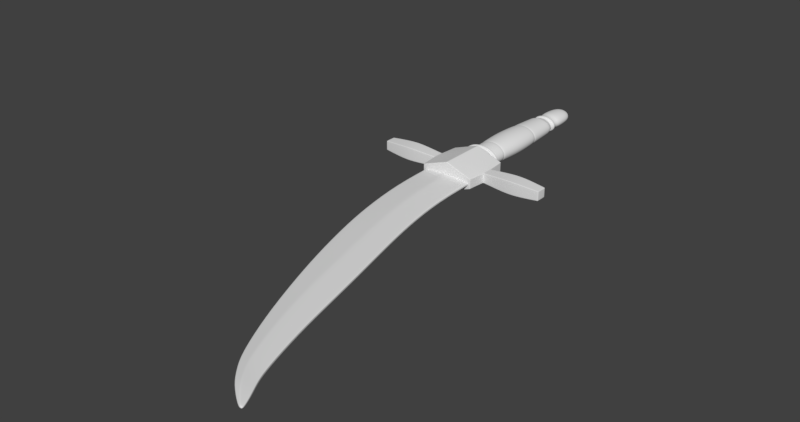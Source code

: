 # Source: DaggerBase.blend  (saved by Blender 2.78.0; exported with 4.5.12 LTS)
import bpy
from mathutils import Matrix  # noqa: F401  (used for matrix-valued properties, if any)

bpy.ops.wm.read_factory_settings(use_empty=True)
scene = bpy.context.scene
scene.name = 'Scene'

# ---- collections
col_collection_1 = bpy.data.collections.new('Collection 1'); scene.collection.children.link(col_collection_1)

# ---- world
world_world = bpy.data.worlds.new('World'); scene.world = world_world
world_world.use_nodes = True; world_world.node_tree.nodes.clear()
_N = world_world.node_tree.nodes; _L = world_world.node_tree.links
n0 = _N.new('ShaderNodeOutputWorld'); n0.name = 'World Output'; n0.location = (300, 300)
n1 = _N.new('ShaderNodeBackground'); n1.name = 'Background'; n1.location = (10, 300)
n1.inputs[0].default_value = (0.05088, 0.05088, 0.05088, 1.0)
_L.new(n1.outputs[0], n0.inputs[0])
n0.is_active_output = True
world_world.color = (0.05088, 0.05088, 0.05088)
world_world.use_sun_shadow = False
world_world.sun_shadow_jitter_overblur = 0.0
world_world.cycles.sampling_method = 'MANUAL'

# ---- meshes
me_cube_004 = bpy.data.meshes.new('Cube.004')
me_cube_004.from_pydata([(-0.7806, -1.254, -0.5378), (-0.7884, -1.254, -0.5298), (-0.7884, -1.254, -0.4727), (-0.7806, -1.254, -0.4646), (-0.7806, 0.7385, -0.5378), (-0.7884, 0.7385, -0.5298), (-0.7806, 0.7464, -0.53), (-0.7806, 0.7385, -0.4646), (-0.7806, 0.7464, -0.4725), (-0.7884, 0.7385, -0.4727), (0.6219, -1.254, -0.5298), (0.6141, -1.254, -0.5378), (0.6141, -1.254, -0.4646), (0.6219, -1.254, -0.4727), (0.6141, 0.7464, -0.53), (0.6219, 0.7385, -0.5298), (0.6141, 0.7385, -0.5378), (0.6141, 0.7385, -0.4646), (0.6219, 0.7385, -0.4727), (0.6141, 0.7464, -0.4725), (-0.06699, 0.7464, -0.5475), (-0.05913, 0.7385, -0.5962), (-0.07485, 0.7385, -0.5962), (-0.06699, 0.7464, -0.4549), (-0.07485, 0.7385, -0.4052), (-0.05913, 0.7385, -0.4052), (-0.05913, -1.254, -0.5962), (-0.07485, -1.254, -0.5962), (-0.07485, -1.254, -0.4052), (-0.05913, -1.254, -0.4052), (-0.5702, -2.725, -0.5378), (-0.578, -2.725, -0.5298), (-0.578, -2.725, -0.4727), (-0.5702, -2.725, -0.4646), (0.8245, -2.725, -0.4646), (0.8323, -2.725, -0.4727), (0.8323, -2.725, -0.5298), (0.8245, -2.725, -0.5378), (0.1355, -2.725, -0.5962), (0.1512, -2.725, -0.5962), (0.1355, -2.725, -0.4052), (0.1512, -2.725, -0.4052), (-0.2777, -4.028, -0.5378), (-0.2856, -4.028, -0.5298), (-0.2777, -4.028, -0.4646), (-0.2856, -4.028, -0.4727), (1.117, -4.028, -0.4646), (1.125, -4.028, -0.4727), (1.125, -4.028, -0.5298), (1.117, -4.028, -0.5378), (0.4437, -4.028, -0.5962), (0.428, -4.028, -0.5962), (0.428, -4.028, -0.4052), (0.4437, -4.028, -0.4052), (0.2304, -5.671, -0.5378), (0.2226, -5.671, -0.5298), (0.2226, -5.671, -0.4727), (0.2304, -5.671, -0.4646), (1.55, -5.671, -0.4646), (1.558, -5.671, -0.4727), (1.55, -5.671, -0.5378), (1.558, -5.671, -0.5298), (0.8768, -5.671, -0.5962), (0.8611, -5.671, -0.5962), (0.8611, -5.671, -0.4053), (0.8768, -5.671, -0.4052), (0.7049, -6.956, -0.539), (0.6971, -6.956, -0.5309), (0.6971, -6.956, -0.4738), (0.7049, -6.956, -0.4657), (1.867, -6.956, -0.4738), (1.859, -6.956, -0.4658), (1.867, -6.956, -0.5309), (1.859, -6.956, -0.539), (1.204, -6.956, -0.5983), (1.189, -6.956, -0.5981), (1.189, -6.956, -0.4074), (1.204, -6.956, -0.4073), (1.216, -8.242, -0.5309), (1.224, -8.242, -0.5391), (1.216, -8.242, -0.4738), (1.224, -8.242, -0.4656), (2.176, -8.242, -0.4657), (2.184, -8.242, -0.4738), (2.184, -8.242, -0.5309), (2.176, -8.242, -0.539), (1.618, -8.242, -0.5982), (1.603, -8.242, -0.598), (1.603, -8.242, -0.4075), (1.618, -8.242, -0.4073), (1.85, -9.521, -0.5392), (1.842, -9.521, -0.5309), (1.842, -9.521, -0.4738), (1.85, -9.521, -0.4655), (2.58, -9.521, -0.4657), (2.588, -9.521, -0.4738), (2.588, -9.521, -0.5309), (2.58, -9.521, -0.539), (2.115, -9.521, -0.5977), (2.131, -9.521, -0.5981), (2.115, -9.521, -0.4078), (2.131, -9.521, -0.4074), (2.175, -9.933, -0.5394), (2.167, -9.933, -0.5309), (2.167, -9.933, -0.4738), (2.175, -9.933, -0.4654), (2.76, -9.933, -0.4656), (2.768, -9.933, -0.4738), (2.768, -9.933, -0.5309), (2.76, -9.933, -0.5391), (2.401, -9.933, -0.598), (2.386, -9.933, -0.5975), (2.402, -9.933, -0.4076), (2.386, -9.933, -0.408), (2.478, -10.29, -0.5395), (2.47, -10.29, -0.5309), (2.47, -10.29, -0.4738), (2.478, -10.29, -0.4652), (2.966, -10.29, -0.4655), (2.975, -10.29, -0.4738), (2.975, -10.29, -0.5309), (2.966, -10.29, -0.5392), (2.641, -10.29, -0.597), (2.66, -10.29, -0.5977), (2.641, -10.29, -0.4085), (2.66, -10.29, -0.4078), (3.012, -10.68, -0.5197), (3.015, -10.69, -0.5077), (3.012, -10.68, -0.485), (3.015, -10.69, -0.497), (3.151, -10.68, -0.4849), (3.163, -10.69, -0.497), (3.151, -10.68, -0.5198), (3.163, -10.69, -0.5077), (3.07, -10.68, -0.5443), (3.091, -10.68, -0.5443), (3.089, -10.69, -0.5111), (3.07, -10.68, -0.4612), (3.089, -10.69, -0.4937), (3.091, -10.68, -0.4612)], [], [(0, 27, 38, 30), (30, 38, 51, 42), (10, 13, 35, 36), (21, 16, 11, 26), (26, 11, 37, 39), (28, 3, 33, 40), (12, 29, 41, 34), (1, 2, 9, 5), (6, 8, 23, 20), (15, 18, 13, 10), (42, 51, 63, 54), (32, 31, 43, 45), (2, 1, 31, 32), (24, 7, 3, 28), (17, 25, 29, 12), (20, 23, 19, 14), (50, 49, 60, 62), (46, 53, 65, 58), (40, 33, 44, 52), (36, 35, 47, 48), (34, 41, 53, 46), (39, 37, 49, 50), (64, 57, 69, 76), (66, 75, 87, 79), (45, 43, 55, 56), (54, 63, 75, 66), (52, 44, 57, 64), (48, 47, 59, 61), (68, 67, 78, 80), (74, 73, 85, 86), (61, 59, 70, 72), (58, 65, 77, 71), (62, 60, 73, 74), (56, 55, 67, 68), (84, 83, 95, 96), (88, 81, 93, 100), (79, 87, 98, 90), (76, 69, 81, 88), (72, 70, 83, 84), (71, 77, 89, 82), (102, 111, 122, 114), (92, 91, 103, 104), (82, 89, 101, 94), (86, 85, 97, 99), (80, 78, 91, 92), (90, 98, 111, 102), (106, 112, 125, 118), (108, 107, 119, 120), (100, 93, 105, 113), (96, 95, 107, 108), (94, 101, 112, 106), (99, 97, 109, 110), (136, 138, 129, 127), (116, 115, 127, 129), (110, 109, 121, 123), (104, 103, 115, 116), (114, 122, 134, 126), (113, 105, 117, 124), (133, 131, 138, 136), (124, 117, 128, 137), (120, 119, 131, 133), (118, 125, 139, 130), (123, 121, 132, 135), (4, 5, 6), (7, 8, 9), (14, 15, 16), (17, 18, 19), (20, 21, 22), (23, 24, 25), (134, 135, 136), (137, 138, 139), (4, 0, 1, 5), (3, 7, 9, 2), (8, 6, 5, 9), (22, 4, 6, 20), (25, 17, 19, 23), (18, 15, 14, 19), (11, 16, 15, 10), (17, 12, 13, 18), (16, 21, 20, 14), (7, 24, 23, 8), (24, 28, 29, 25), (21, 26, 27, 22), (2, 32, 33, 3), (39, 50, 51, 38), (41, 29, 28, 40), (12, 34, 35, 13), (37, 11, 10, 36), (26, 39, 38, 27), (31, 1, 0, 30), (45, 56, 57, 44), (43, 31, 30, 42), (36, 48, 49, 37), (44, 33, 32, 45), (40, 52, 53, 41), (47, 35, 34, 46), (61, 72, 73, 60), (65, 53, 52, 64), (46, 58, 59, 47), (60, 49, 48, 61), (50, 62, 63, 51), (55, 43, 42, 54), (71, 82, 83, 70), (75, 63, 62, 74), (54, 66, 67, 55), (69, 57, 56, 68), (64, 76, 77, 65), (70, 59, 58, 71), (79, 90, 91, 78), (85, 73, 72, 84), (74, 86, 87, 75), (78, 67, 66, 79), (81, 69, 68, 80), (76, 88, 89, 77), (99, 110, 111, 98), (93, 81, 80, 92), (88, 100, 101, 89), (95, 83, 82, 94), (97, 85, 84, 96), (86, 99, 98, 87), (113, 124, 125, 112), (103, 91, 90, 102), (96, 108, 109, 97), (105, 93, 92, 104), (100, 113, 112, 101), (107, 95, 94, 106), (123, 135, 134, 122), (119, 107, 106, 118), (104, 116, 117, 105), (121, 109, 108, 120), (110, 123, 122, 111), (115, 103, 102, 114), (135, 132, 133, 136), (137, 128, 129, 138), (126, 134, 136, 127), (130, 139, 138, 131), (127, 115, 114, 126), (120, 133, 132, 121), (128, 117, 116, 129), (124, 137, 139, 125), (131, 119, 118, 130), (4, 22, 27, 0)])
me_cube_004.polygons.foreach_set('use_smooth', [True] * 142)
me_cube_004.use_remesh_preserve_volume = False
me_cube_004.use_remesh_preserve_attributes = False
me_cube_004.use_mirror_vertex_groups = False
me_cube_004.update()
me_cube_003 = bpy.data.meshes.new('Cube.003')
me_cube_003.from_pydata([(-0.7018, -0.9789, -0.3088), (-0.6946, -1.0, -0.2892), (-0.7169, -0.9789, -0.279), (-0.7012, -0.9938, -0.3015), (-0.7102, -0.9923, -0.2944), (-0.7099, -0.9938, -0.2841), (-0.7125, -0.9791, -0.295), (-0.7169, -0.9789, 0.279), (-0.6946, -1.0, 0.2892), (-0.7018, -0.9789, 0.3088), (-0.7099, -0.9938, 0.2841), (-0.7102, -0.9923, 0.2944), (-0.7012, -0.9938, 0.3015), (-0.7125, -0.9791, 0.295), (-0.7169, 0.9789, -0.279), (-0.6946, 1.0, -0.2892), (-0.7018, 0.9789, -0.3088), (-0.7099, 0.9938, -0.2841), (-0.7102, 0.9923, -0.2944), (-0.7012, 0.9938, -0.3015), (-0.7125, 0.9791, -0.295), (-0.7018, 0.9789, 0.3088), (-0.6946, 1.0, 0.2892), (-0.7169, 0.9789, 0.279), (-0.7012, 0.9938, 0.3015), (-0.7102, 0.9923, 0.2944), (-0.7099, 0.9938, 0.2841), (-0.7125, 0.9791, 0.295), (0.7169, -0.9789, -0.279), (0.6946, -1.0, -0.2892), (0.7018, -0.9789, -0.3088), (0.7099, -0.9938, -0.2841), (0.7102, -0.9923, -0.2944), (0.7012, -0.9938, -0.3015), (0.7125, -0.9791, -0.295), (0.7018, -0.9789, 0.3088), (0.6946, -1.0, 0.2892), (0.7169, -0.9789, 0.279), (0.7012, -0.9938, 0.3015), (0.7102, -0.9923, 0.2944), (0.7099, -0.9938, 0.2841), (0.7125, -0.9791, 0.295), (0.6946, 1.0, -0.2892), (0.7169, 0.9789, -0.279), (0.7018, 0.9789, -0.3088), (0.7099, 0.9938, -0.2841), (0.7102, 0.9923, -0.2944), (0.7125, 0.9791, -0.295), (0.7012, 0.9938, -0.3015), (0.7018, 0.9789, 0.3088), (0.7169, 0.9789, 0.279), (0.6946, 1.0, 0.2892), (0.7125, 0.9791, 0.295), (0.7102, 0.9923, 0.2944), (0.7099, 0.9938, 0.2841), (0.7012, 0.9938, 0.3015), (-0.01508, 0.9789, -0.8662), (-4.236e-09, 1.0, -0.8539), (0.01508, 0.9789, -0.8662), (-0.0106, 0.9938, -0.8626), (-1.829e-08, 0.9922, -0.8694), (0.0106, 0.9938, -0.8626), (-6.94e-09, 0.9789, -0.8712), (0.01508, 0.9789, 0.8662), (-4.236e-09, 1.0, 0.8539), (-0.01508, 0.9789, 0.8662), (0.0106, 0.9938, 0.8626), (9.473e-09, 0.9922, 0.8694), (-0.0106, 0.9938, 0.8626), (-3.215e-09, 0.9789, 0.8712), (-4.236e-09, -1.0, -0.8539), (-0.01508, -0.9789, -0.8662), (0.01508, -0.9789, -0.8662), (-0.0106, -0.9938, -0.8626), (9.435e-09, -0.9922, -0.8694), (-3.215e-09, -0.9789, -0.8712), (0.0106, -0.9938, -0.8626), (-4.236e-09, -1.0, 0.8539), (0.01508, -0.9789, 0.8662), (-0.01508, -0.9789, 0.8662), (0.0106, -0.9938, 0.8626), (-1.83e-08, -0.9922, 0.8694), (-6.94e-09, -0.9789, 0.8712), (-0.0106, -0.9938, 0.8626), (-0.7556, 0.2545, -0.279), (-0.7412, 0.2354, -0.3085), (-0.7775, 0.2146, -0.2997), (-0.7777, 0.2359, -0.2819), (-0.7516, 0.2451, -0.2949), (-0.76, 0.2343, -0.2943), (-0.7583, 0.225, -0.301), (-0.7763, 0.2295, -0.2943), (-0.7626, 0.2403, -0.2805), (-0.7556, -0.2545, -0.279), (-0.7777, -0.2359, -0.2819), (-0.7775, -0.2146, -0.2997), (-0.7412, -0.2354, -0.3085), (-0.7626, -0.2403, -0.2805), (-0.76, -0.2343, -0.2943), (-0.7763, -0.2295, -0.2943), (-0.7583, -0.225, -0.301), (-0.7516, -0.2451, -0.2949), (-0.7556, -0.2545, 0.279), (-0.7412, -0.2354, 0.3085), (-0.7775, -0.2146, 0.2997), (-0.7777, -0.2359, 0.2819), (-0.7516, -0.2451, 0.2949), (-0.76, -0.2343, 0.2943), (-0.7583, -0.225, 0.301), (-0.7763, -0.2295, 0.2943), (-0.7626, -0.2403, 0.2805), (-0.7556, 0.2545, 0.279), (-0.7777, 0.2359, 0.2819), (-0.7775, 0.2146, 0.2997), (-0.7412, 0.2354, 0.3085), (-0.7626, 0.2403, 0.2805), (-0.76, 0.2343, 0.2943), (-0.7763, 0.2295, 0.2943), (-0.7583, 0.225, 0.301), (-0.7516, 0.2451, 0.2949), (0.7556, -0.2545, -0.279), (0.7412, -0.2354, -0.3085), (0.7775, -0.2146, -0.2997), (0.7777, -0.2359, -0.2819), (0.7516, -0.2451, -0.2949), (0.76, -0.2343, -0.2943), (0.7583, -0.225, -0.301), (0.7763, -0.2295, -0.2943), (0.7626, -0.2403, -0.2805), (0.7556, 0.2545, -0.279), (0.7777, 0.2359, -0.2819), (0.7775, 0.2146, -0.2997), (0.7412, 0.2354, -0.3085), (0.7626, 0.2403, -0.2805), (0.76, 0.2343, -0.2943), (0.7763, 0.2295, -0.2943), (0.7583, 0.225, -0.301), (0.7516, 0.2451, -0.2949), (0.7556, 0.2545, 0.279), (0.7412, 0.2354, 0.3085), (0.7775, 0.2146, 0.2997), (0.7777, 0.2359, 0.2819), (0.7516, 0.2451, 0.2949), (0.76, 0.2343, 0.2943), (0.7583, 0.225, 0.301), (0.7763, 0.2295, 0.2943), (0.7626, 0.2403, 0.2805), (0.7556, -0.2545, 0.279), (0.7777, -0.2359, 0.2819), (0.7775, -0.2146, 0.2997), (0.7412, -0.2354, 0.3085), (0.7626, -0.2403, 0.2805), (0.76, -0.2343, 0.2943), (0.7763, -0.2295, 0.2943), (0.7583, -0.225, 0.301), (0.7516, -0.2451, 0.2949), (-0.01549, 0.3313, 0.8665), (0.01549, 0.3313, 0.8665), (-5.078e-09, 0.3321, 0.8715), (0.01549, -0.3313, 0.8665), (-0.01549, -0.3313, 0.8665), (-5.078e-09, -0.3321, 0.8715), (0.01549, 0.3313, -0.8665), (-0.01549, 0.3313, -0.8665), (-4.146e-09, 0.3321, -0.8715), (-0.01549, -0.3313, -0.8665), (0.01549, -0.3313, -0.8665), (-6.009e-09, -0.3321, -0.8715), (-2.326, 0.2051, -0.2877), (-2.346, 0.2022, -0.2662), (-2.326, 0.2264, -0.2699), (-2.341, 0.203, -0.2798), (-2.338, 0.2157, -0.2779), (-2.34, 0.2181, -0.2672), (-2.326, 0.2202, -0.2824), (-2.326, -0.2051, -0.2877), (-2.326, -0.2264, -0.2699), (-2.346, -0.2022, -0.2662), (-2.326, -0.2202, -0.2824), (-2.338, -0.2157, -0.2779), (-2.34, -0.2181, -0.2672), (-2.341, -0.203, -0.2798), (-2.326, -0.2051, 0.2877), (-2.346, -0.2022, 0.2662), (-2.326, -0.2264, 0.2699), (-2.341, -0.203, 0.2798), (-2.338, -0.2157, 0.2779), (-2.34, -0.2181, 0.2672), (-2.326, -0.2202, 0.2824), (-2.326, 0.2051, 0.2877), (-2.326, 0.2264, 0.2699), (-2.346, 0.2022, 0.2662), (-2.326, 0.2202, 0.2824), (-2.338, 0.2157, 0.2779), (-2.34, 0.2181, 0.2672), (-2.341, 0.203, 0.2798), (2.326, -0.2051, -0.2877), (2.346, -0.2022, -0.2662), (2.326, -0.2264, -0.2699), (2.341, -0.203, -0.2798), (2.338, -0.2157, -0.2779), (2.34, -0.2181, -0.2672), (2.326, -0.2202, -0.2824), (2.326, 0.2051, -0.2877), (2.326, 0.2264, -0.2699), (2.346, 0.2022, -0.2662), (2.326, 0.2202, -0.2824), (2.338, 0.2157, -0.2779), (2.34, 0.2181, -0.2672), (2.341, 0.203, -0.2798), (2.326, 0.2051, 0.2877), (2.346, 0.2022, 0.2662), (2.326, 0.2264, 0.2699), (2.341, 0.203, 0.2798), (2.338, 0.2157, 0.2779), (2.34, 0.2181, 0.2672), (2.326, 0.2202, 0.2824), (2.326, -0.2051, 0.2877), (2.326, -0.2264, 0.2699), (2.346, -0.2022, 0.2662), (2.326, -0.2202, 0.2824), (2.338, -0.2157, 0.2779), (2.34, -0.2181, 0.2672), (2.341, -0.203, 0.2798), (-1.32, -0.2802, 0.3831), (-1.32, -0.3015, 0.3653), (-1.32, -0.2953, 0.3779), (-1.32, -0.3015, -0.3653), (-1.32, -0.2802, -0.3831), (-1.32, -0.2953, -0.3779), (-1.32, 0.3015, 0.3653), (-1.32, 0.2802, 0.3831), (-1.32, 0.2953, 0.3779), (-1.32, 0.2802, -0.3831), (-1.32, 0.3015, -0.3653), (-1.32, 0.2953, -0.3779), (1.32, 0.2802, 0.3831), (1.32, 0.3015, 0.3653), (1.32, 0.2953, 0.3779), (1.32, 0.3015, -0.3653), (1.32, 0.2802, -0.3831), (1.32, 0.2953, -0.3779), (1.32, -0.3015, 0.3653), (1.32, -0.2802, 0.3831), (1.32, -0.2953, 0.3779), (1.32, -0.2802, -0.3831), (1.32, -0.3015, -0.3653), (1.32, -0.2953, -0.3779), (-1.711, -0.3191, 0.3876), (-1.711, -0.2978, 0.4054), (-1.711, -0.3128, 0.4002), (-1.711, 0.2978, 0.4054), (-1.711, 0.3191, 0.3876), (-1.711, 0.3128, 0.4002), (-1.711, 0.3191, -0.3876), (-1.711, 0.2978, -0.4054), (-1.711, 0.3128, -0.4002), (-1.711, -0.3191, -0.3876), (-1.711, -0.2978, -0.4054), (-1.711, -0.3128, -0.4002), (1.711, 0.3191, 0.3876), (1.711, 0.2978, 0.4054), (1.711, 0.3128, 0.4002), (1.711, -0.2978, 0.4054), (1.711, -0.3191, 0.3876), (1.711, -0.3128, 0.4002), (1.711, 0.3191, -0.3876), (1.711, 0.2978, -0.4054), (1.711, 0.3128, -0.4002), (1.711, -0.2978, -0.4054), (1.711, -0.3191, -0.3876), (1.711, -0.3128, -0.4002)], [], [(65, 21, 114, 156), (49, 63, 157, 139), (150, 159, 78, 35), (160, 103, 9, 79), (120, 147, 37, 28), (15, 22, 64, 57), (43, 50, 138, 129), (2, 7, 102, 93), (166, 121, 30, 72), (16, 56, 163, 85), (84, 111, 23, 14), (112, 87, 234, 230), (86, 95, 228, 233), (177, 183, 191, 169), (29, 36, 77, 70), (122, 131, 240, 245), (57, 64, 51, 42), (148, 123, 246, 242), (58, 44, 132, 162), (261, 263, 217, 210), (70, 77, 8, 1), (249, 251, 189, 182), (264, 270, 198, 218), (252, 254, 170, 190), (224, 231, 251, 249), (266, 260, 212, 204), (205, 211, 219, 197), (255, 258, 175, 168), (257, 248, 184, 176), (269, 267, 203, 196), (85, 163, 165, 96), (94, 105, 225, 227), (156, 114, 103, 160), (104, 113, 231, 224), (130, 141, 237, 239), (162, 132, 121, 166), (139, 157, 159, 150), (140, 149, 243, 236), (230, 234, 254, 252), (236, 243, 263, 261), (227, 225, 248, 257), (233, 228, 258, 255), (242, 246, 270, 264), (239, 237, 260, 266), (245, 240, 267, 269), (0, 3, 4, 6), (1, 5, 4, 3), (2, 6, 4, 5), (7, 10, 11, 13), (8, 12, 11, 10), (9, 13, 11, 12), (14, 17, 18, 20), (15, 19, 18, 17), (16, 20, 18, 19), (21, 24, 25, 27), (22, 26, 25, 24), (23, 27, 25, 26), (28, 31, 32, 34), (29, 33, 32, 31), (30, 34, 32, 33), (35, 38, 39, 41), (36, 40, 39, 38), (37, 41, 39, 40), (42, 45, 46, 48), (43, 47, 46, 45), (44, 48, 46, 47), (49, 52, 53, 55), (50, 54, 53, 52), (51, 55, 53, 54), (56, 59, 60, 62), (57, 61, 60, 59), (58, 62, 60, 61), (63, 66, 67, 69), (64, 68, 67, 66), (65, 69, 67, 68), (70, 73, 74, 76), (71, 75, 74, 73), (72, 76, 74, 75), (77, 80, 81, 83), (78, 82, 81, 80), (79, 83, 81, 82), (84, 88, 89, 92), (85, 90, 89, 88), (86, 91, 89, 90), (87, 92, 89, 91), (93, 97, 98, 101), (94, 99, 98, 97), (95, 100, 98, 99), (96, 101, 98, 100), (102, 106, 107, 110), (103, 108, 107, 106), (104, 109, 107, 108), (105, 110, 107, 109), (111, 115, 116, 119), (112, 117, 116, 115), (113, 118, 116, 117), (114, 119, 116, 118), (120, 124, 125, 128), (121, 126, 125, 124), (122, 127, 125, 126), (123, 128, 125, 127), (129, 133, 134, 137), (130, 135, 134, 133), (131, 136, 134, 135), (132, 137, 134, 136), (138, 142, 143, 146), (139, 144, 143, 142), (140, 145, 143, 144), (141, 146, 143, 145), (147, 151, 152, 155), (148, 153, 152, 151), (149, 154, 152, 153), (150, 155, 152, 154), (168, 171, 172, 174), (169, 173, 172, 171), (170, 174, 172, 173), (175, 178, 179, 181), (176, 180, 179, 178), (177, 181, 179, 180), (182, 185, 186, 188), (183, 187, 186, 185), (184, 188, 186, 187), (189, 192, 193, 195), (190, 194, 193, 192), (191, 195, 193, 194), (196, 199, 200, 202), (197, 201, 200, 199), (198, 202, 200, 201), (203, 206, 207, 209), (204, 208, 207, 206), (205, 209, 207, 208), (210, 213, 214, 216), (211, 215, 214, 213), (212, 216, 214, 215), (217, 220, 221, 223), (218, 222, 221, 220), (219, 223, 221, 222), (96, 0, 6, 101), (101, 6, 2, 93), (1, 8, 10, 5), (5, 10, 7, 2), (114, 21, 27, 119), (119, 27, 23, 111), (22, 15, 17, 26), (26, 17, 14, 23), (56, 16, 19, 59), (59, 19, 15, 57), (63, 49, 55, 66), (66, 55, 51, 64), (50, 43, 45, 54), (54, 45, 42, 51), (132, 44, 47, 137), (137, 47, 43, 129), (150, 35, 41, 155), (155, 41, 37, 147), (36, 29, 31, 40), (40, 31, 28, 37), (72, 30, 33, 76), (76, 33, 29, 70), (79, 9, 12, 83), (83, 12, 8, 77), (44, 58, 61, 48), (48, 61, 57, 42), (21, 65, 68, 24), (24, 68, 64, 22), (0, 71, 73, 3), (3, 73, 70, 1), (35, 78, 80, 38), (38, 80, 77, 36), (160, 79, 82, 161), (161, 82, 78, 159), (166, 72, 75, 167), (167, 75, 71, 165), (16, 85, 88, 20), (20, 88, 84, 14), (85, 96, 100, 90), (90, 100, 95, 86), (9, 103, 106, 13), (13, 106, 102, 7), (103, 114, 118, 108), (108, 118, 113, 104), (30, 121, 124, 34), (34, 124, 120, 28), (121, 132, 136, 126), (126, 136, 131, 122), (49, 139, 142, 52), (52, 142, 138, 50), (139, 150, 154, 144), (144, 154, 149, 140), (65, 156, 158, 69), (69, 158, 157, 63), (156, 160, 161, 158), (158, 161, 159, 157), (58, 162, 164, 62), (62, 164, 163, 56), (162, 166, 167, 164), (164, 167, 165, 163), (141, 130, 133, 146), (146, 133, 129, 138), (147, 120, 128, 151), (151, 128, 123, 148), (105, 94, 97, 110), (110, 97, 93, 102), (111, 84, 92, 115), (115, 92, 87, 112), (168, 175, 181, 171), (171, 181, 177, 169), (182, 189, 195, 185), (185, 195, 191, 183), (196, 203, 209, 199), (199, 209, 205, 197), (210, 217, 223, 213), (213, 223, 219, 211), (211, 205, 208, 215), (215, 208, 204, 212), (218, 198, 201, 222), (222, 201, 197, 219), (183, 177, 180, 187), (187, 180, 176, 184), (190, 170, 173, 194), (194, 173, 169, 191), (249, 182, 188, 250), (250, 188, 184, 248), (228, 95, 99, 229), (229, 99, 94, 227), (261, 210, 216, 262), (262, 216, 212, 260), (240, 131, 135, 241), (241, 135, 130, 239), (264, 218, 220, 265), (265, 220, 217, 263), (246, 123, 127, 247), (247, 127, 122, 245), (252, 190, 192, 253), (253, 192, 189, 251), (255, 168, 174, 256), (256, 174, 170, 254), (104, 224, 226, 109), (109, 226, 225, 105), (258, 228, 229, 259), (259, 229, 227, 257), (112, 230, 232, 117), (117, 232, 231, 113), (86, 233, 235, 91), (91, 235, 234, 87), (140, 236, 238, 145), (145, 238, 237, 141), (267, 240, 241, 268), (268, 241, 239, 266), (148, 242, 244, 153), (153, 244, 243, 149), (270, 246, 247, 271), (271, 247, 245, 269), (224, 249, 250, 226), (226, 250, 248, 225), (230, 252, 253, 232), (232, 253, 251, 231), (233, 255, 256, 235), (235, 256, 254, 234), (175, 258, 259, 178), (178, 259, 257, 176), (236, 261, 262, 238), (238, 262, 260, 237), (242, 264, 265, 244), (244, 265, 263, 243), (203, 267, 268, 206), (206, 268, 266, 204), (198, 270, 271, 202), (202, 271, 269, 196), (96, 165, 71, 0)])
me_cube_003.polygons.foreach_set('use_smooth', [True] * 270)
me_cube_003.use_remesh_preserve_volume = False
me_cube_003.use_remesh_preserve_attributes = False
me_cube_003.use_mirror_vertex_groups = False
me_cube_003.update()
me_cylinder_002 = bpy.data.meshes.new('Cylinder.002')
me_cylinder_002.from_pydata([(0.0, 1.0, -0.04858), (0.1951, 0.9808, -0.04858), (0.3827, 0.9239, -0.04858), (0.5556, 0.8315, -0.04858), (0.7071, 0.7071, -0.04858), (0.8315, 0.5556, -0.04858), (0.9239, 0.3827, -0.04858), (0.9808, 0.1951, -0.04858), (1.0, 5.514e-08, -0.04858), (0.9808, -0.1951, -0.04858), (0.9239, -0.3827, -0.04858), (0.8315, -0.5556, -0.04858), (0.7071, -0.7071, -0.04858), (0.5556, -0.8315, -0.04858), (0.3827, -0.9239, -0.04858), (0.1951, -0.9808, -0.04858), (-3.258e-07, -1.0, -0.04858), (-0.1951, -0.9808, -0.04858), (-0.3827, -0.9239, -0.04858), (-0.5556, -0.8315, -0.04858), (-0.7071, -0.7071, -0.04858), (-0.8315, -0.5556, -0.04858), (-0.9239, -0.3827, -0.04858), (-0.9808, -0.1951, -0.04858), (-1.0, 9.452e-07, -0.04858), (-0.9808, 0.1951, -0.04858), (-0.9239, 0.3827, -0.04858), (-0.8315, 0.5556, -0.04858), (-0.7071, 0.7071, -0.04858), (-0.5556, 0.8315, -0.04858), (-0.3827, 0.9239, -0.04858), (-0.1951, 0.9808, -0.04858), (2.806e-08, 0.7632, -0.9262), (0.1489, 0.7485, -0.9262), (0.2921, 0.7051, -0.9262), (0.424, 0.6346, -0.9262), (0.5397, 0.5397, -0.9262), (0.6346, 0.424, -0.9262), (0.7051, 0.2921, -0.9262), (0.7485, 0.1489, -0.9262), (0.7632, 1.312e-07, -0.9262), (0.7485, -0.1489, -0.9262), (0.7051, -0.2921, -0.9262), (0.6346, -0.424, -0.9262), (0.5397, -0.5397, -0.9262), (0.424, -0.6346, -0.9262), (0.2921, -0.7051, -0.9262), (0.1489, -0.7485, -0.9262), (-2.206e-07, -0.7632, -0.9262), (-0.1489, -0.7485, -0.9262), (-0.2921, -0.7051, -0.9262), (-0.424, -0.6346, -0.9262), (-0.5397, -0.5397, -0.9262), (-0.6346, -0.424, -0.9262), (-0.7051, -0.2921, -0.9262), (-0.7485, -0.1489, -0.9262), (-0.7632, 8.105e-07, -0.9262), (-0.7485, 0.1489, -0.9262), (-0.7051, 0.2921, -0.9262), (-0.6346, 0.424, -0.9262), (-0.5397, 0.5397, -0.9262), (-0.424, 0.6346, -0.9262), (-0.2921, 0.7051, -0.9262), (-0.1489, 0.7485, -0.9262), (1.4e-08, 0.7632, -1.621), (0.1489, 0.7485, -1.621), (0.2921, 0.7051, -1.621), (0.424, 0.6346, -1.621), (0.5397, 0.5397, -1.621), (0.6346, 0.424, -1.621), (0.7051, 0.2921, -1.621), (0.7485, 0.1489, -1.621), (0.7632, 1.417e-07, -1.621), (0.7485, -0.1489, -1.621), (0.7051, -0.2921, -1.621), (0.6346, -0.424, -1.621), (0.5397, -0.5397, -1.621), (0.424, -0.6346, -1.621), (0.2921, -0.7051, -1.621), (0.1489, -0.7485, -1.621), (-2.347e-07, -0.7632, -1.621), (-0.1489, -0.7485, -1.621), (-0.2921, -0.7051, -1.621), (-0.424, -0.6346, -1.621), (-0.5397, -0.5397, -1.621), (-0.6346, -0.424, -1.621), (-0.7051, -0.2921, -1.621), (-0.7485, -0.1489, -1.621), (-0.7632, 8.21e-07, -1.621), (-0.7485, 0.1489, -1.621), (-0.7051, 0.2921, -1.621), (-0.6346, 0.424, -1.621), (-0.5397, 0.5397, -1.621), (-0.424, 0.6346, -1.621), (-0.2921, 0.7051, -1.621), (-0.1489, 0.7485, -1.621), (4.453e-08, 0.7632, -2.554), (0.1489, 0.7485, -2.554), (0.2921, 0.7051, -2.554), (0.424, 0.6346, -2.554), (0.5397, 0.5397, -2.554), (0.6346, 0.424, -2.554), (0.7051, 0.2921, -2.554), (0.7485, 0.1489, -2.554), (0.7632, 1.433e-07, -2.554), (0.7485, -0.1489, -2.554), (0.7051, -0.2921, -2.554), (0.6346, -0.424, -2.554), (0.5397, -0.5397, -2.554), (0.424, -0.6346, -2.554), (0.2921, -0.7051, -2.554), (0.1489, -0.7485, -2.554), (-2.041e-07, -0.7632, -2.554), (-0.1489, -0.7485, -2.554), (-0.2921, -0.7051, -2.554), (-0.424, -0.6346, -2.554), (-0.5397, -0.5397, -2.554), (-0.6346, -0.424, -2.554), (-0.7051, -0.2921, -2.554), (-0.7485, -0.1489, -2.554), (-0.7632, 8.226e-07, -2.554), (-0.7485, 0.1489, -2.554), (-0.7051, 0.2921, -2.554), (-0.6346, 0.424, -2.554), (-0.5397, 0.5397, -2.554), (-0.424, 0.6346, -2.554), (-0.2921, 0.7051, -2.554), (-0.1489, 0.7485, -2.554), (8.992e-09, 0.7632, -3.737), (0.1489, 0.7485, -3.737), (0.2921, 0.7051, -3.737), (0.424, 0.6346, -3.737), (0.5397, 0.5397, -3.737), (0.6346, 0.424, -3.737), (0.7051, 0.2921, -3.737), (0.7485, 0.1489, -3.737), (0.7632, 1.425e-07, -3.737), (0.7485, -0.1489, -3.737), (0.7051, -0.2921, -3.737), (0.6346, -0.424, -3.737), (0.5397, -0.5397, -3.737), (0.424, -0.6346, -3.737), (0.2921, -0.7051, -3.737), (0.1489, -0.7485, -3.737), (-2.397e-07, -0.7632, -3.737), (-0.1489, -0.7485, -3.737), (-0.2921, -0.7051, -3.737), (-0.424, -0.6346, -3.737), (-0.5397, -0.5397, -3.737), (-0.6346, -0.424, -3.737), (-0.7051, -0.2921, -3.737), (-0.7485, -0.1489, -3.737), (-0.7632, 8.218e-07, -3.737), (-0.7485, 0.1489, -3.737), (-0.7051, 0.2921, -3.737), (-0.6346, 0.424, -3.737), (-0.5397, 0.5397, -3.737), (-0.424, 0.6346, -3.737), (-0.2921, 0.7051, -3.737), (-0.1489, 0.7485, -3.737), (-4.963e-09, 0.9007, -1.621), (0.1757, 0.8834, -1.621), (0.3447, 0.8322, -1.621), (0.5004, 0.7489, -1.621), (0.6369, 0.6369, -1.621), (0.7489, 0.5004, -1.621), (0.8322, 0.3447, -1.621), (0.8834, 0.1757, -1.621), (0.9007, 1.195e-07, -1.621), (0.8834, -0.1757, -1.621), (0.8322, -0.3447, -1.621), (0.7489, -0.5004, -1.621), (0.6369, -0.6369, -1.621), (0.5004, -0.7489, -1.621), (0.3447, -0.8322, -1.621), (0.1757, -0.8834, -1.621), (-2.985e-07, -0.9007, -1.621), (-0.1757, -0.8834, -1.621), (-0.3447, -0.8322, -1.621), (-0.5004, -0.7489, -1.621), (-0.6369, -0.6369, -1.621), (-0.7489, -0.5004, -1.621), (-0.8322, -0.3447, -1.621), (-0.8834, -0.1757, -1.621), (-0.9007, 9.212e-07, -1.621), (-0.8834, 0.1757, -1.621), (-0.8322, 0.3447, -1.621), (-0.7489, 0.5004, -1.621), (-0.6369, 0.6369, -1.621), (-0.5004, 0.7489, -1.621), (-0.3447, 0.8322, -1.621), (-0.1757, 0.8834, -1.621), (3.107e-08, 0.9007, -2.554), (0.1757, 0.8834, -2.554), (0.3447, 0.8322, -2.554), (0.5004, 0.7489, -2.554), (0.6369, 0.6369, -2.554), (0.7489, 0.5004, -2.554), (0.8322, 0.3447, -2.554), (0.8834, 0.1757, -2.554), (0.9007, 1.178e-07, -2.554), (0.8834, -0.1757, -2.554), (0.8322, -0.3447, -2.554), (0.7489, -0.5004, -2.554), (0.6369, -0.6369, -2.554), (0.5004, -0.7489, -2.554), (0.3447, -0.8322, -2.554), (0.1757, -0.8834, -2.554), (-2.624e-07, -0.9007, -2.554), (-0.1757, -0.8834, -2.554), (-0.3447, -0.8322, -2.554), (-0.5004, -0.7489, -2.554), (-0.6369, -0.6369, -2.554), (-0.7489, -0.5004, -2.554), (-0.8322, -0.3447, -2.554), (-0.8834, -0.1757, -2.554), (-0.9007, 9.196e-07, -2.554), (-0.8834, 0.1757, -2.554), (-0.8322, 0.3447, -2.554), (-0.7489, 0.5004, -2.554), (-0.6369, 0.6369, -2.554), (-0.5004, 0.7489, -2.554), (-0.3447, 0.8322, -2.554), (-0.1757, 0.8834, -2.554), (0.9712, 0.1932, -2.087), (0.9148, 0.3789, -2.087), (-0.8233, -0.5501, -2.087), (-0.7002, -0.7002, -2.087), (0.9902, 9.767e-08, -2.087), (-0.9148, -0.3789, -2.087), (0.9712, -0.1932, -2.087), (-0.9712, -0.1932, -2.087), (0.9148, -0.3789, -2.087), (-0.9902, 9.791e-07, -2.087), (0.8233, -0.5501, -2.087), (-0.9712, 0.1932, -2.087), (0.7002, -0.7002, -2.087), (-0.9148, 0.3789, -2.087), (0.5501, -0.8233, -2.087), (-0.8233, 0.5501, -2.087), (0.3789, -0.9148, -2.087), (0.1932, 0.9712, -2.087), (1.217e-09, 0.9902, -2.087), (-0.7002, 0.7002, -2.087), (0.1932, -0.9712, -2.087), (0.3789, 0.9148, -2.087), (-0.5501, 0.8233, -2.087), (-3.214e-07, -0.9902, -2.087), (0.5501, 0.8233, -2.087), (-0.3789, 0.9148, -2.087), (-0.1932, -0.9712, -2.087), (0.7002, 0.7002, -2.087), (-0.1932, 0.9712, -2.087), (-0.3789, -0.9148, -2.087), (0.8233, 0.5501, -2.087), (-0.5501, -0.8233, -2.087), (3.815e-08, 0.9389, -4.642), (0.1832, 0.9209, -4.642), (0.3593, 0.8675, -4.642), (0.5216, 0.7807, -4.642), (0.6639, 0.6639, -4.642), (0.7807, 0.5216, -4.642), (0.8675, 0.3593, -4.642), (0.9209, 0.1832, -4.642), (0.9389, 1.046e-07, -4.642), (0.9209, -0.1832, -4.642), (0.8675, -0.3593, -4.642), (0.7807, -0.5216, -4.642), (0.6639, -0.6639, -4.642), (0.5216, -0.7807, -4.642), (0.3593, -0.8675, -4.642), (0.1832, -0.9209, -4.642), (-2.678e-07, -0.9389, -4.642), (-0.1832, -0.9209, -4.642), (-0.3593, -0.8675, -4.642), (-0.5216, -0.7807, -4.642), (-0.6639, -0.6639, -4.642), (-0.7807, -0.5216, -4.642), (-0.8675, -0.3593, -4.642), (-0.9209, -0.1832, -4.642), (-0.9389, 9.403e-07, -4.642), (-0.9209, 0.1832, -4.642), (-0.8675, 0.3593, -4.642), (-0.7807, 0.5216, -4.642), (-0.6639, 0.6639, -4.642), (-0.5216, 0.7807, -4.642), (-0.3593, 0.8675, -4.642), (-0.1832, 0.9209, -4.642), (-8.688e-08, 0.8571, -8.82), (0.1672, 0.8406, -8.82), (0.328, 0.7918, -8.82), (0.4762, 0.7126, -8.82), (0.606, 0.606, -8.82), (0.7126, 0.4762, -8.82), (0.7918, 0.328, -8.82), (0.8406, 0.1672, -8.82), (0.8571, 1.222e-07, -8.82), (0.8406, -0.1672, -8.82), (0.7918, -0.328, -8.82), (0.7126, -0.4762, -8.82), (0.606, -0.606, -8.82), (0.4762, -0.7126, -8.82), (0.328, -0.7918, -8.82), (0.1672, -0.8406, -8.82), (-3.661e-07, -0.8571, -8.82), (-0.1672, -0.8406, -8.82), (-0.328, -0.7918, -8.82), (-0.4762, -0.7126, -8.82), (-0.606, -0.606, -8.82), (-0.7126, -0.4762, -8.82), (-0.7918, -0.328, -8.82), (-0.8406, -0.1672, -8.82), (-0.8571, 8.851e-07, -8.82), (-0.8406, 0.1672, -8.82), (-0.7918, 0.328, -8.82), (-0.7126, 0.4762, -8.82), (-0.606, 0.606, -8.82), (-0.4762, 0.7126, -8.82), (-0.328, 0.7918, -8.82), (-0.1672, 0.8406, -8.82), (-3.958e-08, 0.9477, 0.7057), (0.0, 1.0, 0.6536), (-1.158e-08, 0.9847, 0.6904), (0.1849, 0.9295, 0.7057), (0.1951, 0.9808, 0.6536), (0.1921, 0.9658, 0.6904), (0.3627, 0.8756, 0.7057), (0.3827, 0.9239, 0.6536), (0.3768, 0.9097, 0.6904), (0.5265, 0.788, 0.7057), (0.5556, 0.8315, 0.6536), (0.5471, 0.8187, 0.6904), (0.6701, 0.6701, 0.7057), (0.7071, 0.7071, 0.6536), (0.6963, 0.6963, 0.6904), (0.788, 0.5265, 0.7057), (0.8315, 0.5556, 0.6536), (0.8187, 0.5471, 0.6904), (0.8756, 0.3627, 0.7057), (0.9239, 0.3827, 0.6536), (0.9097, 0.3768, 0.6904), (0.9295, 0.1849, 0.7057), (0.9808, 0.1951, 0.6536), (0.9658, 0.1921, 0.6904), (0.9477, 6.706e-08, 0.7057), (1.0, 7.996e-08, 0.6536), (0.9847, 7.689e-08, 0.6904), (0.9295, -0.1849, 0.7057), (0.9808, -0.1951, 0.6536), (0.9658, -0.1921, 0.6904), (0.8756, -0.3627, 0.7057), (0.9239, -0.3827, 0.6536), (0.9097, -0.3768, 0.6904), (0.788, -0.5265, 0.7057), (0.8315, -0.5556, 0.6536), (0.8187, -0.5471, 0.6904), (0.6701, -0.6701, 0.7057), (0.7071, -0.7071, 0.6536), (0.6963, -0.6963, 0.6904), (0.5265, -0.788, 0.7057), (0.5556, -0.8315, 0.6536), (0.5471, -0.8187, 0.6904), (0.3627, -0.8756, 0.7057), (0.3827, -0.9239, 0.6536), (0.3768, -0.9097, 0.6904), (0.1849, -0.9295, 0.7057), (0.1951, -0.9808, 0.6536), (0.1921, -0.9658, 0.6904), (-2.943e-07, -0.9477, 0.7057), (-3.258e-07, -1.0, 0.6536), (-3.166e-07, -0.9847, 0.6904), (-0.1849, -0.9295, 0.7057), (-0.1951, -0.9808, 0.6536), (-0.1921, -0.9658, 0.6904), (-0.3627, -0.8756, 0.7057), (-0.3827, -0.9239, 0.6536), (-0.3768, -0.9097, 0.6904), (-0.5265, -0.788, 0.7057), (-0.5556, -0.8315, 0.6536), (-0.5471, -0.8187, 0.6904), (-0.6701, -0.6701, 0.7057), (-0.7071, -0.7071, 0.6536), (-0.6963, -0.6963, 0.6904), (-0.788, -0.5265, 0.7057), (-0.8315, -0.5556, 0.6536), (-0.8187, -0.5471, 0.6904), (-0.8756, -0.3627, 0.7057), (-0.9239, -0.3827, 0.6536), (-0.9097, -0.3768, 0.6904), (-0.9295, -0.1849, 0.7057), (-0.9808, -0.1951, 0.6536), (-0.9658, -0.1921, 0.6904), (-0.9477, 8.768e-07, 0.7057), (-1.0, 9.701e-07, 0.6536), (-0.9847, 9.435e-07, 0.6904), (-0.9295, 0.1849, 0.7057), (-0.9808, 0.1951, 0.6536), (-0.9658, 0.1921, 0.6904), (-0.8756, 0.3627, 0.7057), (-0.9239, 0.3827, 0.6536), (-0.9097, 0.3768, 0.6904), (-0.788, 0.5265, 0.7057), (-0.8315, 0.5556, 0.6536), (-0.8187, 0.5471, 0.6904), (-0.6701, 0.6701, 0.7057), (-0.7071, 0.7071, 0.6536), (-0.6963, 0.6963, 0.6904), (-0.5265, 0.788, 0.7057), (-0.5556, 0.8315, 0.6536), (-0.5471, 0.8187, 0.6904), (-0.3627, 0.8756, 0.7057), (-0.3827, 0.9239, 0.6536), (-0.3768, 0.9097, 0.6904), (-0.1849, 0.9295, 0.7057), (-0.1951, 0.9808, 0.6536), (-0.1921, 0.9658, 0.6904), (-7.949e-07, 0.547, -10.11), (-7.306e-07, 0.6095, -10.06), (-7.604e-07, 0.587, -10.1), (0.1189, 0.5978, -10.06), (0.1067, 0.5365, -10.11), (0.1145, 0.5757, -10.1), (0.2332, 0.5631, -10.06), (0.2093, 0.5053, -10.11), (0.2246, 0.5423, -10.1), (0.3386, 0.5068, -10.06), (0.3039, 0.4548, -10.11), (0.3261, 0.488, -10.1), (0.431, 0.431, -10.06), (0.3868, 0.3868, -10.11), (0.415, 0.415, -10.1), (0.5068, 0.3386, -10.06), (0.4548, 0.3039, -10.11), (0.488, 0.3261, -10.1), (0.5631, 0.2332, -10.06), (0.5053, 0.2093, -10.11), (0.5423, 0.2246, -10.1), (0.5978, 0.1189, -10.06), (0.5365, 0.1067, -10.11), (0.5757, 0.1145, -10.1), (0.6095, 1.714e-07, -10.06), (0.547, 1.742e-07, -10.11), (0.587, 1.731e-07, -10.1), (0.5978, -0.1189, -10.06), (0.5365, -0.1067, -10.11), (0.5757, -0.1145, -10.1), (0.5631, -0.2332, -10.06), (0.5053, -0.2093, -10.11), (0.5423, -0.2246, -10.1), (0.5068, -0.3386, -10.06), (0.4548, -0.3039, -10.11), (0.488, -0.3261, -10.1), (0.431, -0.431, -10.06), (0.3868, -0.3868, -10.11), (0.415, -0.415, -10.1), (0.3386, -0.5068, -10.06), (0.3039, -0.4548, -10.11), (0.3261, -0.488, -10.1), (0.2332, -0.5631, -10.06), (0.2093, -0.5053, -10.11), (0.2246, -0.5423, -10.1), (0.1189, -0.5978, -10.06), (0.1067, -0.5365, -10.11), (0.1145, -0.5757, -10.1), (-9.291e-07, -0.6095, -10.06), (-9.257e-07, -0.547, -10.11), (-9.378e-07, -0.587, -10.1), (-0.1189, -0.5978, -10.06), (-0.1067, -0.5365, -10.11), (-0.1145, -0.5757, -10.1), (-0.2332, -0.5631, -10.06), (-0.2093, -0.5053, -10.11), (-0.2246, -0.5423, -10.1), (-0.3386, -0.5068, -10.06), (-0.3039, -0.4548, -10.11), (-0.3261, -0.488, -10.1), (-0.431, -0.431, -10.06), (-0.3868, -0.3868, -10.11), (-0.415, -0.415, -10.1), (-0.5068, -0.3386, -10.06), (-0.4548, -0.3039, -10.11), (-0.488, -0.3261, -10.1), (-0.5631, -0.2332, -10.06), (-0.5054, -0.2093, -10.11), (-0.5423, -0.2246, -10.1), (-0.5978, -0.1189, -10.06), (-0.5365, -0.1067, -10.11), (-0.5757, -0.1145, -10.1), (-0.6095, 7.139e-07, -10.06), (-0.547, 6.268e-07, -10.11), (-0.587, 6.855e-07, -10.1), (-0.5978, 0.1189, -10.06), (-0.5365, 0.1067, -10.11), (-0.5757, 0.1145, -10.1), (-0.5631, 0.2332, -10.06), (-0.5054, 0.2093, -10.11), (-0.5423, 0.2246, -10.1), (-0.5068, 0.3386, -10.06), (-0.4548, 0.3039, -10.11), (-0.488, 0.3261, -10.1), (-0.431, 0.431, -10.06), (-0.3868, 0.3868, -10.11), (-0.415, 0.415, -10.1), (-0.3386, 0.5068, -10.06), (-0.3039, 0.4548, -10.11), (-0.3261, 0.488, -10.1), (-0.2332, 0.5631, -10.06), (-0.2093, 0.5054, -10.11), (-0.2246, 0.5423, -10.1), (-0.1189, 0.5978, -10.06), (-0.1067, 0.5365, -10.11), (-0.1145, 0.5757, -10.1)], [], [(31, 414, 321, 0), (2, 327, 330, 3), (3, 330, 333, 4), (4, 333, 336, 5), (5, 336, 339, 6), (6, 339, 342, 7), (7, 342, 345, 8), (8, 345, 348, 9), (9, 348, 351, 10), (10, 351, 354, 11), (11, 354, 357, 12), (12, 357, 360, 13), (13, 360, 363, 14), (14, 363, 366, 15), (15, 366, 369, 16), (16, 369, 372, 17), (17, 372, 375, 18), (18, 375, 378, 19), (19, 378, 381, 20), (20, 381, 384, 21), (21, 384, 387, 22), (22, 387, 390, 23), (23, 390, 393, 24), (24, 393, 396, 25), (25, 396, 399, 26), (26, 399, 402, 27), (27, 402, 405, 28), (28, 405, 408, 29), (29, 408, 411, 30), (30, 411, 414, 31), (1, 324, 327, 2), (416, 420, 423, 426, 429, 432, 435, 438, 441, 444, 447, 450, 453, 456, 459, 462, 465, 468, 471, 474, 477, 480, 483, 486, 489, 492, 495, 498, 501, 504, 507, 510), (323, 320, 413, 410, 407, 404, 401, 398, 395, 392, 389, 386, 383, 380, 377, 374, 371, 368, 365, 362, 359, 356, 353, 350, 347, 344, 341, 338, 335, 332, 329, 326), (6, 7, 39, 38), (35, 36, 68, 67), (15, 16, 48, 47), (24, 25, 57, 56), (2, 3, 35, 34), (11, 12, 44, 43), (20, 21, 53, 52), (29, 30, 62, 61), (7, 8, 40, 39), (16, 17, 49, 48), (25, 26, 58, 57), (3, 4, 36, 35), (12, 13, 45, 44), (21, 22, 54, 53), (30, 31, 63, 62), (8, 9, 41, 40), (17, 18, 50, 49), (26, 27, 59, 58), (4, 5, 37, 36), (13, 14, 46, 45), (22, 23, 55, 54), (0, 1, 33, 32), (31, 0, 32, 63), (9, 10, 42, 41), (18, 19, 51, 50), (27, 28, 60, 59), (5, 6, 38, 37), (14, 15, 47, 46), (23, 24, 56, 55), (1, 2, 34, 33), (10, 11, 43, 42), (19, 20, 52, 51), (28, 29, 61, 60), (109, 108, 204, 205), (62, 63, 95, 94), (49, 50, 82, 81), (36, 37, 69, 68), (63, 32, 64, 95), (50, 51, 83, 82), (37, 38, 70, 69), (51, 52, 84, 83), (38, 39, 71, 70), (52, 53, 85, 84), (39, 40, 72, 71), (53, 54, 86, 85), (40, 41, 73, 72), (54, 55, 87, 86), (41, 42, 74, 73), (55, 56, 88, 87), (42, 43, 75, 74), (56, 57, 89, 88), (43, 44, 76, 75), (57, 58, 90, 89), (44, 45, 77, 76), (58, 59, 91, 90), (45, 46, 78, 77), (32, 33, 65, 64), (59, 60, 92, 91), (46, 47, 79, 78), (33, 34, 66, 65), (60, 61, 93, 92), (47, 48, 80, 79), (34, 35, 67, 66), (61, 62, 94, 93), (48, 49, 81, 80), (105, 106, 138, 137), (87, 88, 184, 183), (108, 107, 203, 204), (86, 87, 183, 182), (107, 106, 202, 203), (85, 86, 182, 181), (106, 105, 201, 202), (84, 85, 181, 180), (105, 104, 200, 201), (83, 84, 180, 179), (104, 103, 199, 200), (82, 83, 179, 178), (103, 102, 198, 199), (81, 82, 178, 177), (102, 101, 197, 198), (96, 127, 223, 192), (80, 81, 177, 176), (101, 100, 196, 197), (127, 126, 222, 223), (79, 80, 176, 175), (100, 99, 195, 196), (126, 125, 221, 222), (78, 79, 175, 174), (99, 98, 194, 195), (125, 124, 220, 221), (77, 78, 174, 173), (98, 97, 193, 194), (124, 123, 219, 220), (76, 77, 173, 172), (97, 96, 192, 193), (123, 122, 218, 219), (75, 76, 172, 171), (140, 141, 269, 268), (119, 120, 152, 151), (106, 107, 139, 138), (120, 121, 153, 152), (107, 108, 140, 139), (121, 122, 154, 153), (108, 109, 141, 140), (122, 123, 155, 154), (109, 110, 142, 141), (96, 97, 129, 128), (123, 124, 156, 155), (110, 111, 143, 142), (97, 98, 130, 129), (124, 125, 157, 156), (111, 112, 144, 143), (98, 99, 131, 130), (125, 126, 158, 157), (112, 113, 145, 144), (99, 100, 132, 131), (126, 127, 159, 158), (113, 114, 146, 145), (100, 101, 133, 132), (127, 96, 128, 159), (114, 115, 147, 146), (101, 102, 134, 133), (115, 116, 148, 147), (102, 103, 135, 134), (116, 117, 149, 148), (103, 104, 136, 135), (117, 118, 150, 149), (104, 105, 137, 136), (118, 119, 151, 150), (225, 224, 199, 198), (227, 226, 213, 212), (224, 228, 200, 199), (226, 229, 214, 213), (228, 230, 201, 200), (229, 231, 215, 214), (230, 232, 202, 201), (231, 233, 216, 215), (232, 234, 203, 202), (233, 235, 217, 216), (234, 236, 204, 203), (235, 237, 218, 217), (236, 238, 205, 204), (237, 239, 219, 218), (238, 240, 206, 205), (242, 241, 193, 192), (239, 243, 220, 219), (240, 244, 207, 206), (241, 245, 194, 193), (243, 246, 221, 220), (244, 247, 208, 207), (245, 248, 195, 194), (246, 249, 222, 221), (247, 250, 209, 208), (248, 251, 196, 195), (249, 252, 223, 222), (250, 253, 210, 209), (251, 254, 197, 196), (252, 242, 192, 223), (253, 255, 211, 210), (254, 225, 198, 197), (255, 227, 212, 211), (88, 89, 185, 184), (110, 109, 205, 206), (89, 90, 186, 185), (111, 110, 206, 207), (90, 91, 187, 186), (64, 65, 161, 160), (112, 111, 207, 208), (91, 92, 188, 187), (65, 66, 162, 161), (113, 112, 208, 209), (92, 93, 189, 188), (66, 67, 163, 162), (114, 113, 209, 210), (93, 94, 190, 189), (67, 68, 164, 163), (115, 114, 210, 211), (94, 95, 191, 190), (68, 69, 165, 164), (116, 115, 211, 212), (95, 64, 160, 191), (69, 70, 166, 165), (117, 116, 212, 213), (70, 71, 167, 166), (118, 117, 213, 214), (71, 72, 168, 167), (119, 118, 214, 215), (72, 73, 169, 168), (120, 119, 215, 216), (73, 74, 170, 169), (121, 120, 216, 217), (74, 75, 171, 170), (122, 121, 217, 218), (179, 180, 227, 255), (165, 166, 225, 254), (178, 179, 255, 253), (191, 160, 242, 252), (164, 165, 254, 251), (177, 178, 253, 250), (190, 191, 252, 249), (163, 164, 251, 248), (176, 177, 250, 247), (189, 190, 249, 246), (162, 163, 248, 245), (175, 176, 247, 244), (188, 189, 246, 243), (161, 162, 245, 241), (174, 175, 244, 240), (187, 188, 243, 239), (160, 161, 241, 242), (173, 174, 240, 238), (186, 187, 239, 237), (172, 173, 238, 236), (185, 186, 237, 235), (171, 172, 236, 234), (184, 185, 235, 233), (170, 171, 234, 232), (183, 184, 233, 231), (169, 170, 232, 230), (182, 183, 231, 229), (168, 169, 230, 228), (181, 182, 229, 226), (167, 168, 228, 224), (180, 181, 226, 227), (166, 167, 224, 225), (280, 281, 313, 312), (154, 155, 283, 282), (141, 142, 270, 269), (128, 129, 257, 256), (155, 156, 284, 283), (142, 143, 271, 270), (129, 130, 258, 257), (156, 157, 285, 284), (143, 144, 272, 271), (130, 131, 259, 258), (157, 158, 286, 285), (144, 145, 273, 272), (131, 132, 260, 259), (158, 159, 287, 286), (145, 146, 274, 273), (132, 133, 261, 260), (159, 128, 256, 287), (146, 147, 275, 274), (133, 134, 262, 261), (147, 148, 276, 275), (134, 135, 263, 262), (148, 149, 277, 276), (135, 136, 264, 263), (149, 150, 278, 277), (136, 137, 265, 264), (150, 151, 279, 278), (137, 138, 266, 265), (151, 152, 280, 279), (138, 139, 267, 266), (152, 153, 281, 280), (139, 140, 268, 267), (153, 154, 282, 281), (289, 290, 422, 419), (267, 268, 300, 299), (281, 282, 314, 313), (268, 269, 301, 300), (282, 283, 315, 314), (269, 270, 302, 301), (256, 257, 289, 288), (283, 284, 316, 315), (270, 271, 303, 302), (257, 258, 290, 289), (284, 285, 317, 316), (271, 272, 304, 303), (258, 259, 291, 290), (285, 286, 318, 317), (272, 273, 305, 304), (259, 260, 292, 291), (286, 287, 319, 318), (273, 274, 306, 305), (260, 261, 293, 292), (287, 256, 288, 319), (274, 275, 307, 306), (261, 262, 294, 293), (275, 276, 308, 307), (262, 263, 295, 294), (276, 277, 309, 308), (263, 264, 296, 295), (277, 278, 310, 309), (264, 265, 297, 296), (278, 279, 311, 310), (265, 266, 298, 297), (279, 280, 312, 311), (266, 267, 299, 298), (319, 288, 417, 509), (316, 317, 503, 500), (303, 304, 464, 461), (290, 291, 425, 422), (317, 318, 506, 503), (304, 305, 467, 464), (291, 292, 428, 425), (318, 319, 509, 506), (305, 306, 470, 467), (292, 293, 431, 428), (306, 307, 473, 470), (293, 294, 434, 431), (288, 289, 419, 417), (307, 308, 476, 473), (294, 295, 437, 434), (308, 309, 479, 476), (295, 296, 440, 437), (309, 310, 482, 479), (296, 297, 443, 440), (310, 311, 485, 482), (297, 298, 446, 443), (311, 312, 488, 485), (298, 299, 449, 446), (312, 313, 491, 488), (299, 300, 452, 449), (313, 314, 494, 491), (300, 301, 455, 452), (314, 315, 497, 494), (301, 302, 458, 455), (315, 316, 500, 497), (302, 303, 461, 458), (324, 321, 322, 325), (325, 322, 320, 323), (327, 324, 325, 328), (328, 325, 323, 326), (330, 327, 328, 331), (331, 328, 326, 329), (333, 330, 331, 334), (334, 331, 329, 332), (336, 333, 334, 337), (337, 334, 332, 335), (339, 336, 337, 340), (340, 337, 335, 338), (342, 339, 340, 343), (343, 340, 338, 341), (345, 342, 343, 346), (346, 343, 341, 344), (348, 345, 346, 349), (349, 346, 344, 347), (351, 348, 349, 352), (352, 349, 347, 350), (354, 351, 352, 355), (355, 352, 350, 353), (357, 354, 355, 358), (358, 355, 353, 356), (360, 357, 358, 361), (361, 358, 356, 359), (363, 360, 361, 364), (364, 361, 359, 362), (366, 363, 364, 367), (367, 364, 362, 365), (369, 366, 367, 370), (370, 367, 365, 368), (372, 369, 370, 373), (373, 370, 368, 371), (375, 372, 373, 376), (376, 373, 371, 374), (378, 375, 376, 379), (379, 376, 374, 377), (381, 378, 379, 382), (382, 379, 377, 380), (384, 381, 382, 385), (385, 382, 380, 383), (387, 384, 385, 388), (388, 385, 383, 386), (390, 387, 388, 391), (391, 388, 386, 389), (393, 390, 391, 394), (394, 391, 389, 392), (396, 393, 394, 397), (397, 394, 392, 395), (399, 396, 397, 400), (400, 397, 395, 398), (402, 399, 400, 403), (403, 400, 398, 401), (405, 402, 403, 406), (406, 403, 401, 404), (408, 405, 406, 409), (409, 406, 404, 407), (411, 408, 409, 412), (412, 409, 407, 410), (414, 411, 412, 415), (415, 412, 410, 413), (321, 414, 415, 322), (322, 415, 413, 320), (417, 419, 421, 418), (418, 421, 420, 416), (419, 422, 424, 421), (421, 424, 423, 420), (422, 425, 427, 424), (424, 427, 426, 423), (425, 428, 430, 427), (427, 430, 429, 426), (428, 431, 433, 430), (430, 433, 432, 429), (431, 434, 436, 433), (433, 436, 435, 432), (434, 437, 439, 436), (436, 439, 438, 435), (437, 440, 442, 439), (439, 442, 441, 438), (440, 443, 445, 442), (442, 445, 444, 441), (443, 446, 448, 445), (445, 448, 447, 444), (446, 449, 451, 448), (448, 451, 450, 447), (449, 452, 454, 451), (451, 454, 453, 450), (452, 455, 457, 454), (454, 457, 456, 453), (455, 458, 460, 457), (457, 460, 459, 456), (458, 461, 463, 460), (460, 463, 462, 459), (461, 464, 466, 463), (463, 466, 465, 462), (464, 467, 469, 466), (466, 469, 468, 465), (467, 470, 472, 469), (469, 472, 471, 468), (470, 473, 475, 472), (472, 475, 474, 471), (473, 476, 478, 475), (475, 478, 477, 474), (476, 479, 481, 478), (478, 481, 480, 477), (479, 482, 484, 481), (481, 484, 483, 480), (482, 485, 487, 484), (484, 487, 486, 483), (485, 488, 490, 487), (487, 490, 489, 486), (488, 491, 493, 490), (490, 493, 492, 489), (491, 494, 496, 493), (493, 496, 495, 492), (494, 497, 499, 496), (496, 499, 498, 495), (497, 500, 502, 499), (499, 502, 501, 498), (500, 503, 505, 502), (502, 505, 504, 501), (503, 506, 508, 505), (505, 508, 507, 504), (506, 509, 511, 508), (508, 511, 510, 507), (509, 417, 418, 511), (511, 418, 416, 510), (0, 321, 324, 1)])
me_cylinder_002.polygons.foreach_set('use_smooth', [True] * 482)
me_cylinder_002.use_remesh_preserve_volume = False
me_cylinder_002.use_remesh_preserve_attributes = False
me_cylinder_002.use_mirror_vertex_groups = False
me_cylinder_002.update()
me_cylinder_001 = bpy.data.meshes.new('Cylinder.001')
me_cylinder_001.from_pydata([(-0.3827, 0.9239, -0.309), (-0.3827, 0.9239, 0.309), (-0.5556, 0.8315, -0.309), (-0.5556, 0.8315, 0.309), (-0.7071, 0.7071, -0.309), (-0.7071, 0.7071, 0.309), (-0.8315, 0.5556, -0.309), (-0.8315, 0.5556, 0.309), (-0.9239, 0.3827, -0.309), (-0.9239, 0.3827, 0.309), (-0.9808, 0.1951, -0.309), (-0.9808, 0.1951, 0.309), (-1.0, 9.656e-07, -0.309), (-1.0, 9.656e-07, 0.309), (-0.9808, -0.1951, -0.309), (-0.9808, -0.1951, 0.309), (-0.9239, -0.3827, -0.309), (-0.9239, -0.3827, 0.309), (-0.8315, -0.5556, -0.309), (-0.8315, -0.5556, 0.309), (-0.7071, -0.7071, -0.309), (-0.7071, -0.7071, 0.309), (-0.5556, -0.8315, -0.309), (-0.5556, -0.8315, 0.309), (-0.3827, -0.9239, -0.309), (-0.3827, -0.9239, 0.309), (-0.1951, -0.9808, -0.309), (-0.1951, -0.9808, 0.309), (-3.258e-07, -1.0, -0.309), (-3.258e-07, -1.0, 0.309), (0.1951, -0.9808, -0.309), (0.1951, -0.9808, 0.309), (0.3827, -0.9239, -0.309), (0.3827, -0.9239, 0.309), (0.5556, -0.8315, -0.309), (0.5556, -0.8315, 0.309), (0.7071, -0.7071, -0.309), (0.7071, -0.7071, 0.309), (0.8315, -0.5556, -0.309), (0.8315, -0.5556, 0.309), (0.9239, -0.3827, -0.309), (0.9239, -0.3827, 0.309), (0.9808, -0.1951, -0.309), (0.9808, -0.1951, 0.309), (1.0, 7.55e-08, -0.309), (1.0, 7.55e-08, 0.309), (0.9808, 0.1951, -0.309), (0.9808, 0.1951, 0.309), (0.9239, 0.3827, -0.309), (0.9239, 0.3827, 0.309), (0.8315, 0.5556, -0.309), (0.8315, 0.5556, 0.309), (0.7071, 0.7071, -0.309), (0.7071, 0.7071, 0.309), (0.5556, 0.8315, -0.309), (0.5556, 0.8315, 0.309), (0.3827, 0.9239, -0.309), (0.3827, 0.9239, 0.309), (-0.1951, 0.9808, 0.309), (-0.1951, 0.9808, -0.309), (0.1951, 0.9808, -0.309), (0.1951, 0.9808, 0.309), (0.0, 1.0, 0.309), (0.0, 1.0, -0.309), (-5.635e-08, 0.9267, -1.0), (-5.495e-08, 0.9267, 1.0), (0.1808, 0.9089, -1.0), (0.1808, 0.9089, 1.0), (0.3547, 0.8562, -1.0), (0.3547, 0.8562, 1.0), (0.5149, 0.7706, -1.0), (0.5149, 0.7706, 1.0), (0.6553, 0.6553, -1.0), (0.6553, 0.6553, 1.0), (0.7706, 0.5149, -1.0), (0.7706, 0.5149, 1.0), (0.8562, 0.3547, -1.0), (0.8562, 0.3547, 1.0), (0.9089, 0.1808, -1.0), (0.9089, 0.1808, 1.0), (0.9267, 5.309e-08, -1.0), (0.9267, 5.309e-08, 1.0), (0.9089, -0.1808, -1.0), (0.9089, -0.1808, 1.0), (0.8562, -0.3547, -1.0), (0.8562, -0.3547, 1.0), (0.7706, -0.5149, -1.0), (0.7706, -0.5149, 1.0), (0.6553, -0.6553, -1.0), (0.6553, -0.6553, 1.0), (0.5149, -0.7706, -1.0), (0.5149, -0.7706, 1.0), (0.3547, -0.8562, -1.0), (0.3547, -0.8562, 1.0), (0.1808, -0.9089, -1.0), (0.1808, -0.9089, 1.0), (-2.803e-07, -0.9267, -1.0), (-2.817e-07, -0.9267, 1.0), (-0.1808, -0.9089, -1.0), (-0.1808, -0.9089, 1.0), (-0.3547, -0.8562, -1.0), (-0.3547, -0.8562, 1.0), (-0.5149, -0.7706, -1.0), (-0.5149, -0.7706, 1.0), (-0.6553, -0.6553, -1.0), (-0.6553, -0.6553, 1.0), (-0.7706, -0.5149, -1.0), (-0.7706, -0.5149, 1.0), (-0.8562, -0.3547, -1.0), (-0.8562, -0.3547, 1.0), (-0.9089, -0.1808, -1.0), (-0.9089, -0.1808, 1.0), (-0.9267, 8.312e-07, -1.0), (-0.9267, 8.331e-07, 1.0), (-0.9089, 0.1808, -1.0), (-0.9089, 0.1808, 1.0), (-0.8562, 0.3547, -1.0), (-0.8562, 0.3547, 1.0), (-0.7706, 0.5149, -1.0), (-0.7706, 0.5149, 1.0), (-0.6553, 0.6553, -1.0), (-0.6553, 0.6553, 1.0), (-0.5149, 0.7706, -1.0), (-0.5149, 0.7706, 1.0), (-0.3546, 0.8562, -1.0), (-0.3546, 0.8562, 1.0), (-0.1808, 0.9089, -1.0), (-0.1808, 0.9089, 1.0), (-0.2171, -1.092, 0.2741), (-0.4259, -1.028, 0.2741), (-0.4259, -1.028, -0.2741), (-0.6184, -0.9254, -0.2741), (-0.2171, -1.092, -0.2741), (-0.787, -0.787, -0.2741), (-0.787, -0.787, 0.2741), (-0.9254, -0.6184, 0.2741), (-0.9254, -0.6184, -0.2741), (-1.028, -0.4259, 0.2741), (-1.028, -0.4259, -0.2741), (-1.092, -0.2171, 0.2741), (-1.092, -0.2171, -0.2741), (-1.113, 1.039e-06, 0.2741), (-1.113, 1.037e-06, -0.2741), (-1.092, 0.2171, 0.2741), (-1.092, 0.2171, -0.2741), (-1.028, 0.4259, 0.2741), (-1.028, 0.4259, -0.2741), (-0.9254, 0.6184, 0.2741), (-0.9254, 0.6184, -0.2741), (-0.787, 0.787, 0.2741), (-0.787, 0.787, -0.2741), (-0.6184, 0.9255, 0.2741), (-0.6184, 0.9255, -0.2741), (-0.4259, 1.028, 0.2741), (-0.4259, 1.028, -0.2741), (-0.2171, 1.092, 0.2741), (-0.2171, 1.092, -0.2741), (0.2171, 1.092, 0.2741), (0.4259, 1.028, 0.2741), (0.2171, 1.092, -0.2741), (0.4259, 1.028, -0.2741), (-1.074e-08, 1.113, 0.2741), (-8.29e-09, 1.113, -0.2741), (-0.4259, 1.028, 0.962), (-0.6184, 0.9255, 0.962), (-0.787, 0.787, 0.962), (-0.9254, 0.6184, 0.962), (-1.028, 0.4259, 0.962), (-1.092, 0.2171, 0.962), (-1.113, 1.039e-06, 0.962), (-1.092, -0.2171, 0.962), (-1.028, -0.4259, 0.962), (-0.9254, -0.6184, 0.962), (-0.787, -0.787, 0.962), (-0.6184, -0.9254, 0.962), (-0.6184, -0.9254, 0.2741), (-0.4259, -1.028, 0.962), (-0.2171, -1.092, 0.962), (-3.734e-07, -1.113, 0.962), (-3.734e-07, -1.113, 0.2741), (0.2171, -1.092, 0.962), (0.2171, -1.092, 0.2741), (0.4259, -1.028, 0.962), (0.4259, -1.028, 0.2741), (0.6184, -0.9254, 0.962), (0.6184, -0.9254, 0.2741), (0.787, -0.787, 0.962), (0.787, -0.787, 0.2741), (0.9254, -0.6184, 0.962), (0.9254, -0.6184, 0.2741), (1.028, -0.4259, 0.962), (1.028, -0.4259, 0.2741), (1.092, -0.2171, 0.962), (1.092, -0.2171, 0.2741), (1.113, 4.845e-08, 0.962), (1.113, 4.845e-08, 0.2741), (1.092, 0.2171, 0.962), (1.092, 0.2171, 0.2741), (1.028, 0.4259, 0.962), (1.028, 0.4259, 0.2741), (0.9254, 0.6184, 0.962), (0.9254, 0.6184, 0.2741), (0.787, 0.787, 0.962), (0.787, 0.787, 0.2741), (0.6184, 0.9254, 0.962), (0.6184, 0.9254, 0.2741), (0.4259, 1.028, 0.962), (-0.2171, 1.092, -0.962), (0.2171, 1.092, 0.962), (-8.29e-09, 1.113, -0.962), (0.2171, 1.092, -0.962), (-1.074e-08, 1.113, 0.962), (0.4259, 1.028, -0.962), (0.6184, 0.9254, -0.962), (0.787, 0.787, -0.962), (0.9254, 0.6184, -0.962), (1.028, 0.4259, -0.962), (1.092, 0.2171, -0.962), (1.113, 4.614e-08, -0.962), (1.092, -0.2171, -0.962), (1.028, -0.4259, -0.962), (0.9254, -0.6184, -0.962), (0.787, -0.787, -0.962), (0.6184, -0.9254, -0.962), (0.4259, -1.028, -0.962), (0.2171, -1.092, -0.962), (-3.71e-07, -1.113, -0.962), (-0.2171, -1.092, -0.962), (-0.4259, -1.028, -0.962), (-0.6184, -0.9254, -0.962), (-0.787, -0.787, -0.962), (-0.9254, -0.6184, -0.962), (-1.028, -0.4259, -0.962), (-1.092, -0.2171, -0.962), (-1.113, 1.037e-06, -0.962), (-1.092, 0.2171, -0.962), (-1.028, 0.4259, -0.962), (-0.9254, 0.6184, -0.962), (-0.787, 0.787, -0.962), (-0.6184, 0.9255, -0.962), (-0.4259, 1.028, -0.962), (-0.2171, 1.092, 0.962), (0.6184, 0.9254, -0.2741), (0.787, 0.787, -0.2741), (0.9254, 0.6184, -0.2741), (1.028, 0.4259, -0.2741), (1.092, 0.2171, -0.2741), (1.113, 4.614e-08, -0.2741), (1.092, -0.2171, -0.2741), (1.028, -0.4259, -0.2741), (0.9254, -0.6184, -0.2741), (0.787, -0.787, -0.2741), (0.6184, -0.9254, -0.2741), (0.4259, -1.028, -0.2741), (0.2171, -1.092, -0.2741), (-3.71e-07, -1.113, -0.2741), (-0.2359, 1.186, -0.6181), (-1.352e-08, 1.209, -0.6181), (0.2359, 1.186, -0.6181), (0.4628, 1.117, -0.6181), (0.6719, 1.006, -0.6181), (0.8551, 0.8551, -0.6181), (1.006, 0.6719, -0.6181), (1.117, 0.4628, -0.6181), (1.186, 0.2359, -0.6181), (1.209, 2.563e-08, -0.6181), (1.186, -0.2359, -0.6181), (1.117, -0.4628, -0.6181), (1.006, -0.6719, -0.6181), (0.8551, -0.8551, -0.6181), (0.6719, -1.006, -0.6181), (0.4628, -1.117, -0.6181), (0.2359, -1.186, -0.6181), (-4.076e-07, -1.209, -0.6181), (-0.2359, -1.186, -0.6181), (-0.4628, -1.117, -0.6181), (-0.6719, -1.006, -0.6181), (-0.8551, -0.8551, -0.6181), (-1.006, -0.6719, -0.6181), (-1.117, -0.4628, -0.6181), (-1.186, -0.2359, -0.6181), (-1.209, 1.102e-06, -0.6181), (-1.186, 0.2359, -0.6181), (-1.117, 0.4628, -0.6181), (-1.006, 0.6719, -0.6181), (-0.8551, 0.8551, -0.6181), (-0.6719, 1.006, -0.6181), (-0.4628, 1.117, -0.6181), (-0.4628, 1.117, 0.6181), (-0.6719, 1.006, 0.6181), (-0.8551, 0.8551, 0.6181), (-1.006, 0.6719, 0.6181), (-1.117, 0.4628, 0.6181), (-1.186, 0.2359, 0.6181), (-1.209, 1.102e-06, 0.6181), (-1.186, -0.2359, 0.6181), (-1.117, -0.4628, 0.6181), (-1.006, -0.6719, 0.6181), (-0.8551, -0.8551, 0.6181), (-0.6719, -1.006, 0.6181), (-0.4628, -1.117, 0.6181), (-0.2359, -1.186, 0.6181), (-4.06e-07, -1.209, 0.6181), (0.2359, -1.186, 0.6181), (0.4628, -1.117, 0.6181), (0.6719, -1.006, 0.6181), (0.8551, -0.8551, 0.6181), (1.006, -0.6719, 0.6181), (1.117, -0.4628, 0.6181), (1.186, -0.2359, 0.6181), (1.209, 2.589e-08, 0.6181), (1.186, 0.2359, 0.6181), (1.117, 0.4628, 0.6181), (1.006, 0.6719, 0.6181), (0.8551, 0.8551, 0.6181), (0.6719, 1.006, 0.6181), (0.4628, 1.117, 0.6181), (0.2359, 1.186, 0.6181), (-1.195e-08, 1.209, 0.6181), (-0.2359, 1.186, 0.6181)], [], [(23, 25, 129, 175), (192, 83, 85, 190), (31, 33, 183, 181), (116, 114, 235, 236), (32, 30, 254, 253), (182, 93, 95, 180), (126, 124, 240, 207), (29, 31, 181, 179), (174, 103, 105, 173), (30, 28, 255, 254), (27, 29, 179, 128), (169, 113, 115, 168), (74, 72, 214, 215), (28, 26, 132, 255), (164, 123, 125, 163), (220, 84, 82, 219), (225, 94, 92, 224), (204, 71, 73, 202), (230, 104, 102, 229), (194, 81, 83, 192), (235, 114, 112, 234), (184, 91, 93, 182), (240, 124, 122, 239), (63, 60, 159, 162), (101, 103, 174, 176), (61, 62, 161, 157), (111, 113, 169, 170), (214, 72, 70, 213), (60, 56, 160, 159), (121, 123, 164, 165), (57, 61, 157, 158), (219, 82, 80, 218), (67, 65, 127, 125, 123, 121, 119, 117, 115, 113, 111, 109, 107, 105, 103, 101, 99, 97, 95, 93, 91, 89, 87, 85, 83, 81, 79, 77, 75, 73, 71, 69), (0, 59, 156, 154), (64, 209, 210, 66), (67, 208, 211, 65), (66, 210, 212, 68), (69, 206, 208, 67), (68, 212, 213, 70), (204, 206, 69, 71), (75, 200, 202, 73), (74, 215, 216, 76), (77, 198, 200, 75), (76, 216, 217, 78), (196, 198, 77, 79), (78, 217, 218, 80), (194, 196, 79, 81), (220, 221, 86, 84), (87, 188, 190, 85), (86, 221, 222, 88), (186, 188, 87, 89), (88, 222, 223, 90), (184, 186, 89, 91), (90, 223, 224, 92), (225, 226, 96, 94), (97, 178, 180, 95), (96, 226, 227, 98), (177, 178, 97, 99), (98, 227, 228, 100), (101, 176, 177, 99), (100, 228, 229, 102), (230, 231, 106, 104), (107, 172, 173, 105), (106, 231, 232, 108), (109, 171, 172, 107), (108, 232, 233, 110), (111, 170, 171, 109), (233, 234, 112, 110), (117, 167, 168, 115), (116, 236, 237, 118), (119, 166, 167, 117), (118, 237, 238, 120), (121, 165, 166, 119), (238, 239, 122, 120), (127, 241, 163, 125), (126, 207, 209, 64), (65, 211, 241, 127), (64, 66, 68, 70, 72, 74, 76, 78, 80, 82, 84, 86, 88, 90, 92, 94, 96, 98, 100, 102, 104, 106, 108, 110, 112, 114, 116, 118, 120, 122, 124, 126), (63, 62, 61, 60), (60, 61, 57, 56), (58, 1, 153, 155), (0, 1, 58, 59), (2, 3, 1, 0), (4, 5, 3, 2), (2, 0, 154, 152), (6, 7, 5, 4), (1, 3, 151, 153), (8, 9, 7, 6), (10, 11, 9, 8), (12, 13, 11, 10), (4, 2, 152, 150), (14, 15, 13, 12), (16, 17, 15, 14), (18, 19, 17, 16), (3, 5, 149, 151), (20, 21, 19, 18), (22, 23, 21, 20), (6, 4, 150, 148), (24, 25, 23, 22), (5, 7, 147, 149), (26, 27, 25, 24), (28, 29, 27, 26), (30, 31, 29, 28), (8, 6, 148, 146), (32, 33, 31, 30), (62, 58, 155, 161), (34, 35, 33, 32), (36, 37, 35, 34), (7, 9, 145, 147), (38, 39, 37, 36), (40, 41, 39, 38), (59, 63, 162, 156), (42, 43, 41, 40), (10, 8, 146, 144), (44, 45, 43, 42), (46, 47, 45, 44), (55, 57, 158, 205), (48, 49, 47, 46), (9, 11, 143, 145), (50, 51, 49, 48), (56, 54, 242, 160), (52, 53, 51, 50), (54, 55, 53, 52), (56, 57, 55, 54), (12, 10, 144, 142), (59, 58, 62, 63), (319, 241, 211, 318), (316, 206, 204, 315), (315, 204, 202, 314), (314, 202, 200, 313), (313, 200, 198, 312), (312, 198, 196, 311), (311, 196, 194, 310), (310, 194, 192, 309), (309, 192, 190, 308), (308, 190, 188, 307), (307, 188, 186, 306), (306, 186, 184, 305), (305, 184, 182, 304), (304, 182, 180, 303), (303, 180, 178, 302), (302, 178, 177, 301), (301, 177, 176, 300), (300, 176, 174, 299), (299, 174, 173, 298), (298, 173, 172, 297), (297, 172, 171, 296), (296, 171, 170, 295), (295, 170, 169, 294), (294, 169, 168, 293), (293, 168, 167, 292), (292, 167, 166, 291), (291, 166, 165, 290), (290, 165, 164, 289), (289, 164, 163, 288), (288, 163, 241, 319), (317, 208, 206, 316), (257, 162, 159, 258), (318, 211, 208, 317), (258, 159, 160, 259), (287, 154, 156, 256), (286, 152, 154, 287), (285, 150, 152, 286), (284, 148, 150, 285), (283, 146, 148, 284), (282, 144, 146, 283), (281, 142, 144, 282), (280, 140, 142, 281), (279, 138, 140, 280), (278, 136, 138, 279), (277, 133, 136, 278), (276, 131, 133, 277), (275, 130, 131, 276), (274, 132, 130, 275), (273, 255, 132, 274), (272, 254, 255, 273), (271, 253, 254, 272), (270, 252, 253, 271), (269, 251, 252, 270), (268, 250, 251, 269), (267, 249, 250, 268), (266, 248, 249, 267), (265, 247, 248, 266), (264, 246, 247, 265), (263, 245, 246, 264), (262, 244, 245, 263), (261, 243, 244, 262), (260, 242, 243, 261), (259, 160, 242, 260), (256, 156, 162, 257), (34, 32, 253, 252), (21, 23, 175, 134), (33, 35, 185, 183), (36, 34, 252, 251), (35, 37, 187, 185), (38, 36, 251, 250), (37, 39, 189, 187), (40, 38, 250, 249), (39, 41, 191, 189), (42, 40, 249, 248), (25, 27, 128, 129), (41, 43, 193, 191), (24, 22, 131, 130), (44, 42, 248, 247), (26, 24, 130, 132), (43, 45, 195, 193), (22, 20, 133, 131), (46, 44, 247, 246), (19, 21, 134, 135), (45, 47, 197, 195), (20, 18, 136, 133), (48, 46, 246, 245), (17, 19, 135, 137), (47, 49, 199, 197), (18, 16, 138, 136), (50, 48, 245, 244), (15, 17, 137, 139), (49, 51, 201, 199), (16, 14, 140, 138), (52, 50, 244, 243), (13, 15, 139, 141), (51, 53, 203, 201), (14, 12, 142, 140), (54, 52, 243, 242), (11, 13, 141, 143), (53, 55, 205, 203), (207, 256, 257, 209), (212, 259, 260, 213), (213, 260, 261, 214), (214, 261, 262, 215), (215, 262, 263, 216), (216, 263, 264, 217), (217, 264, 265, 218), (218, 265, 266, 219), (219, 266, 267, 220), (220, 267, 268, 221), (221, 268, 269, 222), (222, 269, 270, 223), (223, 270, 271, 224), (224, 271, 272, 225), (225, 272, 273, 226), (226, 273, 274, 227), (227, 274, 275, 228), (228, 275, 276, 229), (229, 276, 277, 230), (230, 277, 278, 231), (231, 278, 279, 232), (232, 279, 280, 233), (233, 280, 281, 234), (234, 281, 282, 235), (235, 282, 283, 236), (236, 283, 284, 237), (237, 284, 285, 238), (238, 285, 286, 239), (239, 286, 287, 240), (240, 287, 256, 207), (210, 258, 259, 212), (209, 257, 258, 210), (161, 318, 317, 157), (157, 317, 316, 158), (153, 288, 319, 155), (151, 289, 288, 153), (149, 290, 289, 151), (147, 291, 290, 149), (145, 292, 291, 147), (143, 293, 292, 145), (141, 294, 293, 143), (139, 295, 294, 141), (137, 296, 295, 139), (135, 297, 296, 137), (134, 298, 297, 135), (175, 299, 298, 134), (129, 300, 299, 175), (128, 301, 300, 129), (179, 302, 301, 128), (181, 303, 302, 179), (183, 304, 303, 181), (185, 305, 304, 183), (187, 306, 305, 185), (189, 307, 306, 187), (191, 308, 307, 189), (193, 309, 308, 191), (195, 310, 309, 193), (197, 311, 310, 195), (199, 312, 311, 197), (201, 313, 312, 199), (203, 314, 313, 201), (205, 315, 314, 203), (158, 316, 315, 205), (155, 319, 318, 161)])
me_cylinder_001.polygons.foreach_set('use_smooth', [True] * 290)
me_cylinder_001.use_remesh_preserve_volume = False
me_cylinder_001.use_remesh_preserve_attributes = False
me_cylinder_001.use_mirror_vertex_groups = False
me_cylinder_001.update()
me_cylinder = bpy.data.meshes.new('Cylinder')
me_cylinder.from_pydata([(-2.678e-08, 1.282, 1.389), (0.2501, 1.257, 1.389), (0.4906, 1.184, 1.389), (0.7122, 1.066, 1.389), (0.9065, 0.9065, 1.389), (1.066, 0.7122, 1.389), (1.184, 0.4906, 1.389), (1.257, 0.2501, 1.389), (1.282, -1.135e-07, 1.389), (1.257, -0.2501, 1.389), (1.184, -0.4906, 1.389), (1.066, -0.7122, 1.389), (0.9065, -0.9065, 1.389), (0.7122, -1.066, 1.389), (0.4906, -1.184, 1.389), (0.2501, -1.257, 1.389), (-4.445e-07, -1.282, 1.389), (-0.2501, -1.257, 1.389), (-0.4906, -1.184, 1.389), (-0.7122, -1.066, 1.389), (-0.9065, -0.9065, 1.389), (-1.066, -0.7122, 1.389), (-1.184, -0.4906, 1.389), (-1.257, -0.2501, 1.389), (-1.282, 1.028e-06, 1.389), (-1.257, 0.2501, 1.389), (-1.184, 0.4906, 1.389), (-1.066, 0.7122, 1.389), (-0.9065, 0.9065, 1.389), (-0.7122, 1.066, 1.389), (-0.4906, 1.184, 1.389), (-0.2501, 1.257, 1.389), (-3.213e-08, 0.9578, -1.0), (-4.671e-10, 1.005, -0.9583), (-9.546e-09, 0.9891, -0.9878), (-3.213e-08, 0.9578, 3.777), (-4.671e-10, 1.005, 3.735), (-9.546e-09, 0.9891, 3.765), (0.1869, 0.9394, -1.0), (0.196, 0.9856, -0.9583), (0.193, 0.9701, -0.9878), (0.1869, 0.9394, 3.777), (0.196, 0.9856, 3.735), (0.193, 0.9701, 3.765), (0.3666, 0.8849, -1.0), (0.3846, 0.9284, -0.9583), (0.3785, 0.9138, -0.9878), (0.3666, 0.8849, 3.777), (0.3846, 0.9284, 3.735), (0.3785, 0.9138, 3.765), (0.5322, 0.7964, -1.0), (0.5583, 0.8356, -0.9583), (0.5495, 0.8224, -0.9878), (0.5322, 0.7964, 3.777), (0.5583, 0.8356, 3.735), (0.5495, 0.8224, 3.765), (0.6773, 0.6773, -1.0), (0.7106, 0.7106, -0.9583), (0.6994, 0.6994, -0.9878), (0.6773, 0.6773, 3.777), (0.7106, 0.7106, 3.735), (0.6994, 0.6994, 3.765), (0.7964, 0.5322, -1.0), (0.8356, 0.5583, -0.9583), (0.8224, 0.5495, -0.9878), (0.7964, 0.5322, 3.777), (0.8356, 0.5583, 3.735), (0.8224, 0.5495, 3.765), (0.8849, 0.3666, -1.0), (0.9284, 0.3846, -0.9583), (0.9138, 0.3785, -0.9878), (0.8849, 0.3666, 3.777), (0.9284, 0.3846, 3.735), (0.9138, 0.3785, 3.765), (0.9394, 0.1869, -1.0), (0.9856, 0.196, -0.9583), (0.9701, 0.193, -0.9878), (0.9394, 0.1869, 3.777), (0.9856, 0.196, 3.735), (0.9701, 0.193, 3.765), (0.9578, 6.24e-08, -1.0), (1.005, 7.22e-08, -0.9583), (0.9891, 7.072e-08, -0.9878), (0.9578, -1.779e-07, 3.777), (1.005, -1.64e-07, 3.735), (0.9891, -1.685e-07, 3.765), (0.9394, -0.1869, -1.0), (0.9856, -0.196, -0.9583), (0.9701, -0.193, -0.9878), (0.9394, -0.1869, 3.777), (0.9856, -0.196, 3.735), (0.9701, -0.193, 3.765), (0.8849, -0.3666, -1.0), (0.9284, -0.3846, -0.9583), (0.9138, -0.3785, -0.9878), (0.8849, -0.3666, 3.777), (0.9284, -0.3846, 3.735), (0.9138, -0.3785, 3.765), (0.7964, -0.5322, -1.0), (0.8356, -0.5583, -0.9583), (0.8224, -0.5495, -0.9878), (0.7964, -0.5322, 3.777), (0.8356, -0.5583, 3.735), (0.8224, -0.5495, 3.765), (0.6773, -0.6773, -1.0), (0.7106, -0.7106, -0.9583), (0.6994, -0.6994, -0.9878), (0.6773, -0.6773, 3.777), (0.7106, -0.7106, 3.735), (0.6994, -0.6994, 3.765), (0.5322, -0.7964, -1.0), (0.5583, -0.8356, -0.9583), (0.5495, -0.8224, -0.9878), (0.5322, -0.7964, 3.777), (0.5583, -0.8356, 3.735), (0.5495, -0.8224, 3.765), (0.3666, -0.8849, -1.0), (0.3846, -0.9284, -0.9583), (0.3785, -0.9138, -0.9878), (0.3666, -0.8849, 3.777), (0.3846, -0.9284, 3.735), (0.3785, -0.9138, 3.765), (0.1869, -0.9394, -1.0), (0.196, -0.9856, -0.9583), (0.193, -0.9701, -0.9878), (0.1869, -0.9394, 3.777), (0.196, -0.9856, 3.735), (0.193, -0.9701, 3.765), (-3.004e-07, -0.9578, -1.0), (-3.279e-07, -1.005, -0.9583), (-3.189e-07, -0.9891, -0.9878), (-3.004e-07, -0.9578, 3.777), (-3.279e-07, -1.005, 3.735), (-3.19e-07, -0.9891, 3.765), (-0.1869, -0.9394, -1.0), (-0.1961, -0.9856, -0.9583), (-0.193, -0.9701, -0.9878), (-0.1869, -0.9394, 3.777), (-0.1961, -0.9856, 3.735), (-0.193, -0.9701, 3.765), (-0.3666, -0.8849, -1.0), (-0.3846, -0.9284, -0.9583), (-0.3785, -0.9138, -0.9878), (-0.3666, -0.8849, 3.777), (-0.3846, -0.9284, 3.735), (-0.3785, -0.9138, 3.765), (-0.5322, -0.7964, -1.0), (-0.5583, -0.8356, -0.9583), (-0.5495, -0.8224, -0.9878), (-0.5322, -0.7964, 3.777), (-0.5583, -0.8356, 3.735), (-0.5495, -0.8224, 3.765), (-0.6773, -0.6773, -1.0), (-0.7106, -0.7106, -0.9583), (-0.6994, -0.6994, -0.9878), (-0.6773, -0.6773, 3.777), (-0.7106, -0.7106, 3.735), (-0.6994, -0.6994, 3.765), (-0.7964, -0.5322, -1.0), (-0.8356, -0.5583, -0.9583), (-0.8224, -0.5495, -0.9878), (-0.7964, -0.5322, 3.777), (-0.8356, -0.5583, 3.735), (-0.8224, -0.5495, 3.765), (-0.8849, -0.3666, -1.0), (-0.9284, -0.3846, -0.9583), (-0.9138, -0.3785, -0.9878), (-0.8849, -0.3666, 3.777), (-0.9284, -0.3846, 3.735), (-0.9138, -0.3785, 3.765), (-0.9394, -0.1869, -1.0), (-0.9856, -0.196, -0.9583), (-0.9701, -0.193, -0.9878), (-0.9394, -0.1869, 3.777), (-0.9856, -0.196, 3.735), (-0.9701, -0.193, 3.765), (-0.9578, 8.885e-07, -1.0), (-1.005, 9.667e-07, -0.9583), (-0.9891, 9.433e-07, -0.9878), (-0.9578, 6.482e-07, 3.777), (-1.005, 7.304e-07, 3.735), (-0.9891, 7.042e-07, 3.765), (-0.9394, 0.1869, -1.0), (-0.9856, 0.1961, -0.9583), (-0.9701, 0.193, -0.9878), (-0.9394, 0.1869, 3.777), (-0.9856, 0.1961, 3.735), (-0.9701, 0.193, 3.765), (-0.8849, 0.3666, -1.0), (-0.9284, 0.3846, -0.9583), (-0.9138, 0.3785, -0.9878), (-0.8849, 0.3666, 3.777), (-0.9284, 0.3846, 3.735), (-0.9138, 0.3785, 3.765), (-0.7964, 0.5322, -1.0), (-0.8356, 0.5583, -0.9583), (-0.8224, 0.5495, -0.9878), (-0.7964, 0.5322, 3.777), (-0.8356, 0.5583, 3.735), (-0.8224, 0.5495, 3.765), (-0.6773, 0.6773, -1.0), (-0.7106, 0.7106, -0.9583), (-0.6994, 0.6994, -0.9878), (-0.6773, 0.6773, 3.777), (-0.7106, 0.7106, 3.735), (-0.6994, 0.6994, 3.765), (-0.5322, 0.7964, -1.0), (-0.5583, 0.8356, -0.9583), (-0.5495, 0.8224, -0.9878), (-0.5322, 0.7964, 3.777), (-0.5583, 0.8356, 3.735), (-0.5495, 0.8224, 3.765), (-0.3666, 0.8849, -1.0), (-0.3846, 0.9284, -0.9583), (-0.3785, 0.9138, -0.9878), (-0.3666, 0.8849, 3.777), (-0.3846, 0.9284, 3.735), (-0.3785, 0.9138, 3.765), (-0.1869, 0.9394, -1.0), (-0.196, 0.9856, -0.9583), (-0.193, 0.9701, -0.9878), (-0.1869, 0.9394, 3.777), (-0.196, 0.9856, 3.735), (-0.193, 0.9701, 3.765), (-0.2231, 1.121, 0.2151), (-1.362e-08, 1.143, 0.2151), (0.2231, 1.121, 0.2151), (0.4376, 1.056, 0.2151), (0.6352, 0.9507, 0.2151), (0.8085, 0.8085, 0.2151), (0.9507, 0.6352, 0.2151), (1.056, 0.4376, 0.2151), (1.121, 0.2231, 0.2151), (1.143, -2.066e-08, 0.2151), (1.121, -0.2231, 0.2151), (1.056, -0.4376, 0.2151), (0.9507, -0.6352, 0.2151), (0.8085, -0.8085, 0.2151), (0.6352, -0.9507, 0.2151), (0.4376, -1.056, 0.2151), (0.2231, -1.121, 0.2151), (-3.862e-07, -1.143, 0.2151), (-0.2231, -1.121, 0.2151), (-0.4376, -1.056, 0.2151), (-0.6352, -0.9507, 0.2151), (-0.8085, -0.8085, 0.2151), (-0.9507, -0.6352, 0.2151), (-1.056, -0.4376, 0.2151), (-1.121, -0.2231, 0.2151), (-1.143, 9.971e-07, 0.2151), (-1.121, 0.2231, 0.2151), (-1.056, 0.4376, 0.2151), (-0.9507, 0.6353, 0.2151), (-0.8085, 0.8085, 0.2151), (-0.6352, 0.9507, 0.2151), (-0.4376, 1.056, 0.2151), (-0.2245, 1.129, 0.277), (-1.432e-08, 1.151, 0.277), (0.2245, 1.129, 0.277), (0.4404, 1.063, 0.277), (0.6393, 0.9568, 0.277), (0.8137, 0.8137, 0.277), (0.9568, 0.6393, 0.277), (1.063, 0.4404, 0.277), (1.129, 0.2245, 0.277), (1.151, -2.556e-08, 0.277), (1.129, -0.2245, 0.277), (1.063, -0.4404, 0.277), (0.9568, -0.6393, 0.277), (0.8137, -0.8137, 0.277), (0.6393, -0.9568, 0.277), (0.4404, -1.063, 0.277), (0.2245, -1.129, 0.277), (-3.893e-07, -1.151, 0.277), (-0.2245, -1.129, 0.277), (-0.4404, -1.063, 0.277), (-0.6393, -0.9568, 0.277), (-0.8137, -0.8137, 0.277), (-0.9568, -0.6393, 0.277), (-1.063, -0.4404, 0.277), (-1.129, -0.2245, 0.277), (-1.151, 9.987e-07, 0.277), (-1.129, 0.2245, 0.277), (-1.063, 0.4404, 0.277), (-0.9568, 0.6393, 0.277), (-0.8137, 0.8137, 0.277), (-0.6393, 0.9568, 0.277), (-0.4404, 1.063, 0.277), (-1.362e-08, 1.143, 2.562), (0.2231, 1.121, 2.562), (-0.2231, 1.121, 2.562), (0.4376, 1.056, 2.562), (0.6352, 0.9507, 2.562), (0.8085, 0.8085, 2.562), (0.9507, 0.6352, 2.562), (1.056, 0.4376, 2.562), (1.121, 0.2231, 2.562), (1.143, -1.388e-07, 2.562), (1.121, -0.2231, 2.562), (1.056, -0.4376, 2.562), (0.9507, -0.6352, 2.562), (0.8085, -0.8085, 2.562), (0.6352, -0.9507, 2.562), (0.4376, -1.056, 2.562), (0.2231, -1.121, 2.562), (-3.862e-07, -1.143, 2.562), (-0.2231, -1.121, 2.562), (-0.4376, -1.056, 2.562), (-0.6352, -0.9507, 2.562), (-0.8085, -0.8085, 2.562), (-0.9507, -0.6352, 2.562), (-1.056, -0.4376, 2.562), (-1.121, -0.2231, 2.562), (-1.143, 8.79e-07, 2.562), (-1.121, 0.2231, 2.562), (-1.056, 0.4376, 2.562), (-0.9507, 0.6353, 2.562), (-0.8085, 0.8085, 2.562), (-0.6352, 0.9507, 2.562), (-0.4376, 1.056, 2.562), (0.2249, 1.131, 2.482), (0.4412, 1.065, 2.482), (0.6405, 0.9586, 2.482), (0.8152, 0.8152, 2.482), (0.9586, 0.6405, 2.482), (1.065, 0.4412, 2.482), (1.131, 0.2249, 2.482), (1.153, -1.371e-07, 2.482), (1.131, -0.2249, 2.482), (1.065, -0.4412, 2.482), (0.9586, -0.6405, 2.482), (0.8152, -0.8152, 2.482), (0.6405, -0.9586, 2.482), (0.4412, -1.065, 2.482), (0.2249, -1.131, 2.482), (-3.902e-07, -1.153, 2.482), (-0.2249, -1.131, 2.482), (-0.4412, -1.065, 2.482), (-0.6405, -0.9586, 2.482), (-0.8152, -0.8152, 2.482), (-0.9586, -0.6405, 2.482), (-1.065, -0.4412, 2.482), (-1.131, -0.2249, 2.482), (-1.153, 8.891e-07, 2.482), (-1.131, 0.2249, 2.482), (-1.065, 0.4412, 2.482), (-0.9586, 0.6405, 2.482), (-0.8152, 0.8152, 2.482), (-0.6405, 0.9586, 2.482), (-0.4412, 1.065, 2.482), (-1.452e-08, 1.153, 2.482), (-0.2249, 1.131, 2.482), (-9.384e-09, 1.105, 0.2758), (-8.718e-09, 1.098, 0.2164), (0.2155, 1.083, 0.2758), (0.2141, 1.076, 0.2164), (0.4227, 1.021, 0.2758), (0.42, 1.014, 0.2164), (0.6137, 0.9184, 0.2758), (0.6098, 0.9126, 0.2164), (0.7811, 0.7811, 0.2758), (0.7761, 0.7761, 0.2164), (0.9184, 0.6137, 0.2758), (0.9126, 0.6098, 0.2164), (1.021, 0.4227, 0.2758), (1.014, 0.42, 0.2164), (1.083, 0.2155, 0.2758), (1.076, 0.2141, 0.2164), (1.105, -1.288e-08, 0.2758), (1.098, -8.18e-09, 0.2164), (1.083, -0.2155, 0.2758), (1.076, -0.2141, 0.2164), (1.021, -0.4227, 0.2758), (1.014, -0.42, 0.2164), (0.9184, -0.6137, 0.2758), (0.9126, -0.6098, 0.2164), (0.7811, -0.7811, 0.2758), (0.7761, -0.7761, 0.2164), (0.6137, -0.9184, 0.2758), (0.6098, -0.9126, 0.2164), (0.4227, -1.021, 0.2758), (0.42, -1.014, 0.2164), (0.2155, -1.083, 0.2758), (0.2141, -1.076, 0.2164), (-3.693e-07, -1.105, 0.2758), (-3.664e-07, -1.098, 0.2164), (-0.2155, -1.083, 0.2758), (-0.2141, -1.076, 0.2164), (-0.4227, -1.021, 0.2758), (-0.42, -1.014, 0.2164), (-0.6137, -0.9184, 0.2758), (-0.6098, -0.9126, 0.2164), (-0.7811, -0.7811, 0.2758), (-0.7761, -0.7761, 0.2164), (-0.9184, -0.6137, 0.2758), (-0.9126, -0.6098, 0.2164), (-1.021, -0.4227, 0.2758), (-1.014, -0.42, 0.2164), (-1.083, -0.2155, 0.2758), (-1.076, -0.2141, 0.2164), (-1.105, 9.703e-07, 0.2758), (-1.098, 9.688e-07, 0.2164), (-1.083, 0.2155, 0.2758), (-1.076, 0.2141, 0.2164), (-1.021, 0.4227, 0.2758), (-1.014, 0.42, 0.2164), (-0.9184, 0.6137, 0.2758), (-0.9126, 0.6098, 0.2164), (-0.7811, 0.7811, 0.2758), (-0.7761, 0.7761, 0.2164), (-0.6137, 0.9184, 0.2758), (-0.6098, 0.9126, 0.2164), (-0.4227, 1.021, 0.2758), (-0.42, 1.014, 0.2164), (-0.2141, 1.076, 0.2164), (-0.2155, 1.083, 0.2758), (-1.162e-08, 1.107, 2.484), (-1.076e-08, 1.098, 2.56), (-0.2159, 1.085, 2.484), (-0.2141, 1.076, 2.56), (0.2141, 1.076, 2.56), (0.42, 1.014, 2.56), (0.6098, 0.9126, 2.56), (0.7761, 0.7761, 2.56), (0.9126, 0.6098, 2.56), (1.014, 0.42, 2.56), (1.076, 0.2141, 2.56), (1.098, -1.283e-07, 2.56), (1.076, -0.2141, 2.56), (1.014, -0.42, 2.56), (0.9126, -0.6098, 2.56), (0.7761, -0.7761, 2.56), (0.6098, -0.9126, 2.56), (0.42, -1.014, 2.56), (0.2141, -1.076, 2.56), (-3.684e-07, -1.098, 2.56), (-0.2141, -1.076, 2.56), (-0.42, -1.014, 2.56), (-0.6098, -0.9126, 2.56), (-0.7761, -0.7761, 2.56), (-0.9126, -0.6098, 2.56), (-1.014, -0.42, 2.56), (-1.076, -0.2141, 2.56), (-1.098, 8.487e-07, 2.56), (-1.076, 0.2141, 2.56), (-1.014, 0.42, 2.56), (-0.9126, 0.6098, 2.56), (-0.7761, 0.7761, 2.56), (-0.6098, 0.9126, 2.56), (-0.42, 1.014, 2.56), (0.2159, 1.085, 2.484), (0.4235, 1.022, 2.484), (0.6148, 0.9201, 2.484), (0.7825, 0.7825, 2.484), (0.9201, 0.6148, 2.484), (1.022, 0.4235, 2.484), (1.085, 0.2159, 2.484), (1.107, -1.266e-07, 2.484), (1.085, -0.2159, 2.484), (1.022, -0.4235, 2.484), (0.9201, -0.6148, 2.484), (0.7825, -0.7825, 2.484), (0.6148, -0.9201, 2.484), (0.4235, -1.022, 2.484), (0.2159, -1.085, 2.484), (-3.722e-07, -1.107, 2.484), (-0.2159, -1.085, 2.484), (-0.4235, -1.022, 2.484), (-0.6148, -0.9201, 2.484), (-0.7825, -0.7825, 2.484), (-0.9201, -0.6148, 2.484), (-1.022, -0.4235, 2.484), (-1.085, -0.2159, 2.484), (-1.107, 8.584e-07, 2.484), (-1.085, 0.2159, 2.484), (-1.022, 0.4235, 2.484), (-0.9201, 0.6148, 2.484), (-0.7825, 0.7825, 2.484), (-0.6148, 0.9201, 2.484), (-0.4235, 1.022, 2.484)], [], [(290, 222, 36, 288), (259, 2, 3, 260), (260, 3, 4, 261), (261, 4, 5, 262), (262, 5, 6, 263), (263, 6, 7, 264), (264, 7, 8, 265), (265, 8, 9, 266), (266, 9, 10, 267), (267, 10, 11, 268), (268, 11, 12, 269), (269, 12, 13, 270), (270, 13, 14, 271), (271, 14, 15, 272), (272, 15, 16, 273), (273, 16, 17, 274), (274, 17, 18, 275), (275, 18, 19, 276), (276, 19, 20, 277), (277, 20, 21, 278), (278, 21, 22, 279), (279, 22, 23, 280), (280, 23, 24, 281), (281, 24, 25, 282), (282, 25, 26, 283), (283, 26, 27, 284), (284, 27, 28, 285), (285, 28, 29, 286), (286, 29, 30, 287), (287, 30, 31, 256), (258, 1, 2, 259), (41, 35, 221, 215, 209, 203, 197, 191, 185, 179, 173, 167, 161, 155, 149, 143, 137, 131, 125, 119, 113, 107, 101, 95, 89, 83, 77, 71, 65, 59, 53, 47), (256, 31, 0, 257), (257, 0, 1, 258), (319, 216, 222, 290), (318, 210, 216, 319), (317, 204, 210, 318), (316, 198, 204, 317), (315, 192, 198, 316), (314, 186, 192, 315), (313, 180, 186, 314), (312, 174, 180, 313), (311, 168, 174, 312), (310, 162, 168, 311), (309, 156, 162, 310), (308, 150, 156, 309), (307, 144, 150, 308), (306, 138, 144, 307), (305, 132, 138, 306), (304, 126, 132, 305), (303, 120, 126, 304), (302, 114, 120, 303), (301, 108, 114, 302), (300, 102, 108, 301), (299, 96, 102, 300), (298, 90, 96, 299), (297, 84, 90, 298), (296, 78, 84, 297), (295, 72, 78, 296), (294, 66, 72, 295), (293, 60, 66, 294), (292, 54, 60, 293), (291, 48, 54, 292), (289, 42, 48, 291), (288, 36, 42, 289), (33, 39, 40, 34), (34, 40, 38, 32), (42, 36, 37, 43), (43, 37, 35, 41), (39, 45, 46, 40), (40, 46, 44, 38), (48, 42, 43, 49), (49, 43, 41, 47), (45, 51, 52, 46), (46, 52, 50, 44), (54, 48, 49, 55), (55, 49, 47, 53), (51, 57, 58, 52), (52, 58, 56, 50), (60, 54, 55, 61), (61, 55, 53, 59), (57, 63, 64, 58), (58, 64, 62, 56), (66, 60, 61, 67), (67, 61, 59, 65), (63, 69, 70, 64), (64, 70, 68, 62), (72, 66, 67, 73), (73, 67, 65, 71), (69, 75, 76, 70), (70, 76, 74, 68), (78, 72, 73, 79), (79, 73, 71, 77), (75, 81, 82, 76), (76, 82, 80, 74), (84, 78, 79, 85), (85, 79, 77, 83), (81, 87, 88, 82), (82, 88, 86, 80), (90, 84, 85, 91), (91, 85, 83, 89), (87, 93, 94, 88), (88, 94, 92, 86), (96, 90, 91, 97), (97, 91, 89, 95), (93, 99, 100, 94), (94, 100, 98, 92), (102, 96, 97, 103), (103, 97, 95, 101), (99, 105, 106, 100), (100, 106, 104, 98), (108, 102, 103, 109), (109, 103, 101, 107), (105, 111, 112, 106), (106, 112, 110, 104), (114, 108, 109, 115), (115, 109, 107, 113), (111, 117, 118, 112), (112, 118, 116, 110), (120, 114, 115, 121), (121, 115, 113, 119), (117, 123, 124, 118), (118, 124, 122, 116), (126, 120, 121, 127), (127, 121, 119, 125), (123, 129, 130, 124), (124, 130, 128, 122), (132, 126, 127, 133), (133, 127, 125, 131), (129, 135, 136, 130), (130, 136, 134, 128), (138, 132, 133, 139), (139, 133, 131, 137), (135, 141, 142, 136), (136, 142, 140, 134), (144, 138, 139, 145), (145, 139, 137, 143), (141, 147, 148, 142), (142, 148, 146, 140), (150, 144, 145, 151), (151, 145, 143, 149), (147, 153, 154, 148), (148, 154, 152, 146), (156, 150, 151, 157), (157, 151, 149, 155), (153, 159, 160, 154), (154, 160, 158, 152), (162, 156, 157, 163), (163, 157, 155, 161), (159, 165, 166, 160), (160, 166, 164, 158), (168, 162, 163, 169), (169, 163, 161, 167), (165, 171, 172, 166), (166, 172, 170, 164), (174, 168, 169, 175), (175, 169, 167, 173), (171, 177, 178, 172), (172, 178, 176, 170), (180, 174, 175, 181), (181, 175, 173, 179), (177, 183, 184, 178), (178, 184, 182, 176), (186, 180, 181, 187), (187, 181, 179, 185), (183, 189, 190, 184), (184, 190, 188, 182), (192, 186, 187, 193), (193, 187, 185, 191), (189, 195, 196, 190), (190, 196, 194, 188), (198, 192, 193, 199), (199, 193, 191, 197), (195, 201, 202, 196), (196, 202, 200, 194), (204, 198, 199, 205), (205, 199, 197, 203), (201, 207, 208, 202), (202, 208, 206, 200), (210, 204, 205, 211), (211, 205, 203, 209), (207, 213, 214, 208), (208, 214, 212, 206), (216, 210, 211, 217), (217, 211, 209, 215), (213, 219, 220, 214), (214, 220, 218, 212), (222, 216, 217, 223), (223, 217, 215, 221), (219, 33, 34, 220), (220, 34, 32, 218), (36, 222, 223, 37), (37, 223, 221, 35), (32, 38, 44, 50, 56, 62, 68, 74, 80, 86, 92, 98, 104, 110, 116, 122, 128, 134, 140, 146, 152, 158, 164, 170, 176, 182, 188, 194, 200, 206, 212, 218), (33, 225, 226, 39), (219, 224, 225, 33), (39, 226, 227, 45), (213, 255, 224, 219), (207, 254, 255, 213), (201, 253, 254, 207), (195, 252, 253, 201), (189, 251, 252, 195), (183, 250, 251, 189), (177, 249, 250, 183), (171, 248, 249, 177), (165, 247, 248, 171), (159, 246, 247, 165), (153, 245, 246, 159), (147, 244, 245, 153), (141, 243, 244, 147), (135, 242, 243, 141), (129, 241, 242, 135), (123, 240, 241, 129), (117, 239, 240, 123), (111, 238, 239, 117), (105, 237, 238, 111), (99, 236, 237, 105), (93, 235, 236, 99), (87, 234, 235, 93), (81, 233, 234, 87), (75, 232, 233, 81), (69, 231, 232, 75), (63, 230, 231, 69), (57, 229, 230, 63), (51, 228, 229, 57), (45, 227, 228, 51), (289, 291, 421, 420), (233, 232, 367, 369), (277, 278, 394, 392), (288, 289, 420, 417), (234, 233, 369, 371), (278, 279, 396, 394), (235, 234, 371, 373), (279, 280, 398, 396), (236, 235, 373, 375), (280, 281, 400, 398), (237, 236, 375, 377), (281, 282, 402, 400), (238, 237, 377, 379), (282, 283, 404, 402), (239, 238, 379, 381), (283, 284, 406, 404), (240, 239, 381, 383), (284, 285, 408, 406), (241, 240, 383, 385), (285, 286, 410, 408), (320, 350, 416, 450), (242, 241, 385, 387), (286, 287, 412, 410), (321, 320, 450, 451), (243, 242, 387, 389), (287, 256, 415, 412), (322, 321, 451, 452), (244, 243, 389, 391), (258, 259, 356, 354), (323, 322, 452, 453), (245, 244, 391, 393), (256, 257, 352, 415), (324, 323, 453, 454), (246, 245, 393, 395), (257, 258, 354, 352), (325, 324, 454, 455), (247, 246, 395, 397), (326, 325, 455, 456), (248, 247, 397, 399), (327, 326, 456, 457), (249, 248, 399, 401), (328, 327, 457, 458), (250, 249, 401, 403), (329, 328, 458, 459), (251, 250, 403, 405), (330, 329, 459, 460), (252, 251, 405, 407), (331, 330, 460, 461), (253, 252, 407, 409), (332, 331, 461, 462), (254, 253, 409, 411), (290, 288, 417, 419), (333, 332, 462, 463), (255, 254, 411, 413), (319, 290, 419, 449), (334, 333, 463, 464), (224, 255, 413, 414), (318, 319, 449, 448), (335, 334, 464, 465), (227, 226, 355, 357), (317, 318, 448, 447), (336, 335, 465, 466), (225, 224, 414, 353), (316, 317, 447, 446), (31, 351, 350, 0), (30, 349, 351, 31), (29, 348, 349, 30), (28, 347, 348, 29), (27, 346, 347, 28), (26, 345, 346, 27), (25, 344, 345, 26), (24, 343, 344, 25), (23, 342, 343, 24), (22, 341, 342, 23), (21, 340, 341, 22), (20, 339, 340, 21), (19, 338, 339, 20), (18, 337, 338, 19), (17, 336, 337, 18), (16, 335, 336, 17), (15, 334, 335, 16), (14, 333, 334, 15), (13, 332, 333, 14), (12, 331, 332, 13), (11, 330, 331, 12), (10, 329, 330, 11), (9, 328, 329, 10), (8, 327, 328, 9), (7, 326, 327, 8), (6, 325, 326, 7), (5, 324, 325, 6), (4, 323, 324, 5), (3, 322, 323, 4), (2, 321, 322, 3), (1, 320, 321, 2), (0, 350, 320, 1), (353, 352, 354, 355), (414, 415, 352, 353), (355, 354, 356, 357), (413, 412, 415, 414), (411, 410, 412, 413), (409, 408, 410, 411), (407, 406, 408, 409), (405, 404, 406, 407), (403, 402, 404, 405), (401, 400, 402, 403), (399, 398, 400, 401), (397, 396, 398, 399), (395, 394, 396, 397), (393, 392, 394, 395), (391, 390, 392, 393), (389, 388, 390, 391), (387, 386, 388, 389), (385, 384, 386, 387), (383, 382, 384, 385), (381, 380, 382, 383), (379, 378, 380, 381), (377, 376, 378, 379), (375, 374, 376, 377), (373, 372, 374, 375), (371, 370, 372, 373), (369, 368, 370, 371), (367, 366, 368, 369), (365, 364, 366, 367), (363, 362, 364, 365), (361, 360, 362, 363), (359, 358, 360, 361), (357, 356, 358, 359), (416, 417, 420, 450), (450, 420, 421, 451), (451, 421, 422, 452), (452, 422, 423, 453), (453, 423, 424, 454), (454, 424, 425, 455), (455, 425, 426, 456), (456, 426, 427, 457), (457, 427, 428, 458), (458, 428, 429, 459), (459, 429, 430, 460), (460, 430, 431, 461), (461, 431, 432, 462), (462, 432, 433, 463), (463, 433, 434, 464), (464, 434, 435, 465), (465, 435, 436, 466), (466, 436, 437, 467), (467, 437, 438, 468), (468, 438, 439, 469), (469, 439, 440, 470), (470, 440, 441, 471), (471, 441, 442, 472), (472, 442, 443, 473), (473, 443, 444, 474), (474, 444, 445, 475), (475, 445, 446, 476), (476, 446, 447, 477), (477, 447, 448, 478), (478, 448, 449, 479), (479, 449, 419, 418), (418, 419, 417, 416), (276, 277, 392, 390), (232, 231, 365, 367), (291, 292, 422, 421), (275, 276, 390, 388), (231, 230, 363, 365), (292, 293, 423, 422), (274, 275, 388, 386), (230, 229, 361, 363), (293, 294, 424, 423), (273, 274, 386, 384), (229, 228, 359, 361), (294, 295, 425, 424), (272, 273, 384, 382), (228, 227, 357, 359), (295, 296, 426, 425), (271, 272, 382, 380), (296, 297, 427, 426), (270, 271, 380, 378), (297, 298, 428, 427), (269, 270, 378, 376), (298, 299, 429, 428), (268, 269, 376, 374), (299, 300, 430, 429), (267, 268, 374, 372), (300, 301, 431, 430), (266, 267, 372, 370), (301, 302, 432, 431), (265, 266, 370, 368), (350, 351, 418, 416), (302, 303, 433, 432), (264, 265, 368, 366), (351, 349, 479, 418), (303, 304, 434, 433), (263, 264, 366, 364), (349, 348, 478, 479), (304, 305, 435, 434), (262, 263, 364, 362), (348, 347, 477, 478), (305, 306, 436, 435), (261, 262, 362, 360), (347, 346, 476, 477), (306, 307, 437, 436), (260, 261, 360, 358), (346, 345, 475, 476), (307, 308, 438, 437), (259, 260, 358, 356), (345, 344, 474, 475), (308, 309, 439, 438), (344, 343, 473, 474), (309, 310, 440, 439), (343, 342, 472, 473), (310, 311, 441, 440), (342, 341, 471, 472), (311, 312, 442, 441), (341, 340, 470, 471), (312, 313, 443, 442), (340, 339, 469, 470), (313, 314, 444, 443), (339, 338, 468, 469), (314, 315, 445, 444), (338, 337, 467, 468), (315, 316, 446, 445), (226, 225, 353, 355), (337, 336, 466, 467)])
me_cylinder.polygons.foreach_set('use_smooth', [True] * 450)
me_cylinder.use_remesh_preserve_volume = False
me_cylinder.use_remesh_preserve_attributes = False
me_cylinder.use_mirror_vertex_groups = False
me_cylinder.update()

# ---- objects
ob_cube_002 = bpy.data.objects.new('Cube.002', me_cube_004)
ob_cube_001 = bpy.data.objects.new('Cube.001', me_cube_003)
ob_cylinder_002 = bpy.data.objects.new('Cylinder.002', me_cylinder_002)
ob_cylinder_001 = bpy.data.objects.new('Cylinder.001', me_cylinder_001)
ob_cylinder = bpy.data.objects.new('Cylinder', me_cylinder)

# ---- transforms, parenting, visibility, modifiers, constraints
ob_cube_002.location = (0.08521, 0.2707, 0.4803)
ob_cube_002.lineart.crease_threshold = 0.0
_m = ob_cube_002.modifiers.new('Subsurf', 'SUBSURF')
_m.uv_smooth = 'PRESERVE_CORNERS'
_m.quality = 2
_m.show_only_control_edges = False
ob_cube_001.location = (0.0, 0.6553, 0.0)
ob_cube_001.scale = (1.086, 0.7009, 0.4803)
ob_cube_001.lineart.crease_threshold = 0.0
_m = ob_cube_001.modifiers.new('Subsurf', 'SUBSURF')
_m.uv_smooth = 'PRESERVE_CORNERS'
_m.quality = 2
_m.show_only_control_edges = False
ob_cylinder_002.location = (0.0, 4.432, 0.0)
ob_cylinder_002.rotation_euler = (1.571, -0.0, 0.0)
ob_cylinder_002.scale = (0.37, -0.2438, 0.1194)
ob_cylinder_002.lineart.crease_threshold = 0.0
_m = ob_cylinder_002.modifiers.new('Subsurf', 'SUBSURF')
_m.uv_smooth = 'PRESERVE_CORNERS'
_m.quality = 2
_m.show_only_control_edges = False
ob_cylinder_001.location = (0.0, 1.447, 0.0)
ob_cylinder_001.rotation_euler = (1.571, -0.0, 0.0)
ob_cylinder_001.scale = (0.4681, 0.3134, 0.1241)
ob_cylinder_001.lineart.crease_threshold = 0.0
_m = ob_cylinder_001.modifiers.new('Subsurf', 'SUBSURF')
_m.uv_smooth = 'PRESERVE_CORNERS'
_m.quality = 2
_m.show_only_control_edges = False
ob_cylinder.location = (0.0, 1.865, 0.0)
ob_cylinder.rotation_euler = (-1.571, 1.571, 0.0)
ob_cylinder.scale = (0.2667, 0.3796, 0.6656)
ob_cylinder.lineart.crease_threshold = 0.0
_m = ob_cylinder.modifiers.new('Subsurf', 'SUBSURF')
_m.uv_smooth = 'PRESERVE_CORNERS'
_m.quality = 2
_m.show_only_control_edges = False

# ---- collection membership
col_collection_1.objects.link(ob_cube_002)
col_collection_1.objects.link(ob_cube_001)
col_collection_1.objects.link(ob_cylinder_002)
col_collection_1.objects.link(ob_cylinder_001)
col_collection_1.objects.link(ob_cylinder)

# ---- scene / render settings (as saved in the file)
scene.frame_start = 1; scene.frame_end = 250; scene.frame_set(3)
scene.render.engine = 'CYCLES'
scene.render.image_settings.file_format = 'JPEG'
scene.render.resolution_x = 4096
scene.render.resolution_y = 2160
scene.render.dither_intensity = 0.0
scene.render.use_border = True
scene.cycles.use_denoising = False
scene.cycles.samples = 576
scene.cycles.sampling_pattern = 'TABULATED_SOBOL'
scene.cycles.light_sampling_threshold = 0.0
scene.cycles.use_adaptive_sampling = False
scene.cycles.use_light_tree = False
scene.cycles.sample_clamp_indirect = 1.0
scene.view_settings.view_transform = 'Standard'
bpy.context.view_layer.update()

# ---- added for rendering (the .blend has no active camera and no usable light): camera, sun
cam_auto = bpy.data.cameras.new('AutoCamera')
cam_auto.lens = 50.0
cam_auto.sensor_width = 36.0
cam_auto.clip_end = 1000.0
ob_auto_camera = bpy.data.objects.new('AutoCamera', cam_auto)
scene.collection.objects.link(ob_auto_camera)
ob_auto_camera.location = (16.1654, -21.3694, 12.6527)
ob_auto_camera.rotation_euler = (1.09748, -7.21219e-08, 0.694738)
scene.camera = ob_auto_camera
light_auto_sun = bpy.data.lights.new('AutoSun', 'SUN')
light_auto_sun.energy = 3.0
light_auto_sun.angle = 0.0523599
ob_auto_sun = bpy.data.objects.new('AutoSun', light_auto_sun)
scene.collection.objects.link(ob_auto_sun)
ob_auto_sun.rotation_euler = (0.872665, 0.174533, 0.523599)
bpy.context.view_layer.update()

